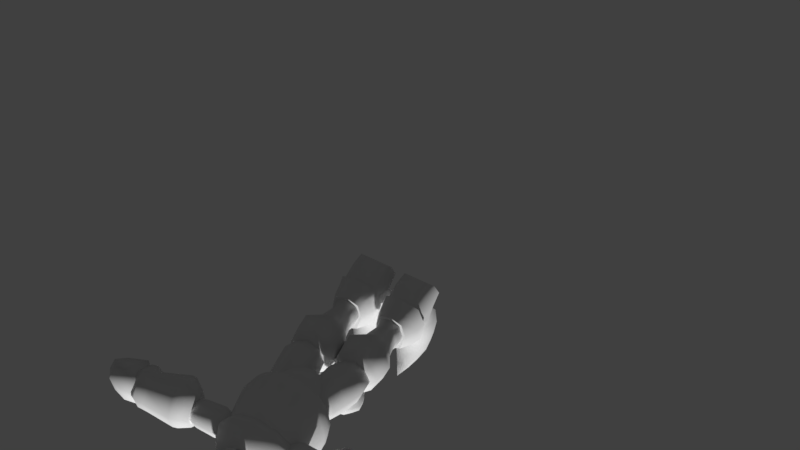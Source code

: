 # Source: doobieWalking.blend  (saved by Blender 2.78.0; exported with 4.5.12 LTS)
import bpy
from mathutils import Matrix  # noqa: F401  (used for matrix-valued properties, if any)

bpy.ops.wm.read_factory_settings(use_empty=True)
scene = bpy.context.scene
scene.name = 'Scene'

# ---- collections
col_collection_1 = bpy.data.collections.new('Collection 1'); scene.collection.children.link(col_collection_1)
col_collection_2 = bpy.data.collections.new('Collection 2'); scene.collection.children.link(col_collection_2)
col_collection_2.hide_render = True
col_collection_2.hide_viewport = True
col_collection_10 = bpy.data.collections.new('Collection 10'); scene.collection.children.link(col_collection_10)
col_collection_10.hide_render = True
col_collection_10.hide_viewport = True

# ---- world
world_world = bpy.data.worlds.new('World'); scene.world = world_world
world_world.color = (0.05088, 0.05088, 0.05088)
world_world.use_sun_shadow = False
world_world.sun_shadow_jitter_overblur = 0.0
world_world.cycles.sampling_method = 'MANUAL'

# ---- cameras
cam_camera = bpy.data.cameras.new('Camera')
cam_camera.clip_end = 100.0
cam_camera.lens = 281.8
cam_camera.sensor_width = 32.0
cam_camera.sensor_height = 18.0
cam_camera.display_size = 2.0
cam_camera.lens_unit = 'FOV'
cam_camera.dof.focus_distance = 0.0
cam_camera.dof.aperture_fstop = 128.0
cam_camera.dof.aperture_blades = 6

# ---- meshes
me_cube_035 = bpy.data.meshes.new('Cube.035')
me_cube_035.from_pydata([(-0.1732, 0.05508, 1.013), (-0.1604, -0.01357, 1.013), (-0.1604, 0.1237, 1.013), (-0.1604, 0.05508, 0.9443), (-0.1494, -0.008772, 0.9491), (-0.1494, 0.1189, 0.9491), (0.0, 0.2283, 1.013), (-0.06865, 0.2155, 1.013), (0.06865, 0.2155, 1.013), (0.0, 0.2155, 0.9443), (-0.06385, 0.2045, 0.9491), (0.06385, 0.2045, 0.9491), (0.1732, 0.05508, 1.013), (0.1604, 0.1237, 1.013), (0.1604, -0.01357, 1.013), (0.1604, 0.05508, 0.9443), (0.1494, 0.1189, 0.9491), (0.1494, -0.008772, 0.9491), (0.0, -0.1181, 1.013), (0.06865, -0.1053, 1.013), (-0.06865, -0.1053, 1.013), (0.0, -0.1053, 0.9443), (0.06385, -0.09436, 0.9491), (-0.06385, -0.09436, 0.9491), (0.0, 0.05508, 0.8397), (0.0, 0.1237, 0.8526), (0.06865, 0.05508, 0.8526), (0.0, -0.01357, 0.8526), (-0.06865, 0.05508, 0.8526), (-0.06385, 0.1189, 0.8635), (0.06385, 0.1189, 0.8635), (0.06385, -0.008772, 0.8635), (-0.06385, -0.008772, 0.8635), (-0.1167, 0.1139, 0.8962), (-0.1246, 0.05508, 0.8883), (-0.1167, -0.003794, 0.8962), (-0.1167, -0.06165, 0.9541), (-0.1246, -0.06957, 1.013), (0.1271, -0.07207, 1.127), (-0.1246, 0.1797, 1.013), (-0.1167, 0.1718, 0.9541), (0.05887, 0.1718, 0.8962), (0.0, 0.1797, 0.8883), (-0.05887, 0.1718, 0.8962), (0.1271, 0.1822, 1.127), (-0.1271, 0.1822, 1.127), (-0.1271, -0.07207, 1.127), (-0.07003, -0.1086, 1.127), (0.1246, 0.1797, 1.013), (0.1167, 0.1718, 0.9541), (0.1167, -0.003794, 0.8962), (0.1246, 0.05508, 0.8883), (0.1167, 0.1139, 0.8962), (0.07003, -0.1086, 1.127), (0.0, -0.1216, 1.127), (0.1636, -0.01495, 1.127), (0.1636, 0.1251, 1.127), (0.1246, -0.06957, 1.013), (0.1167, -0.06165, 0.9541), (-0.05887, -0.06165, 0.8962), (0.0, -0.06957, 0.8883), (0.05887, -0.06165, 0.8962), (0.1767, 0.05508, 1.127), (0.07003, 0.2187, 1.127), (-0.07003, 0.2187, 1.127), (-0.1002, -0.04514, 0.9128), (0.0, 0.2318, 1.127), (-0.1002, 0.1553, 0.9128), (-0.1636, 0.1251, 1.127), (0.1002, -0.04514, 0.9128), (-0.1636, -0.01495, 1.127), (0.1002, 0.1553, 0.9128), (-0.1767, 0.05508, 1.127), (-0.2245, 0.04346, 1.37), (-0.2079, -0.04485, 1.359), (-0.2079, 0.0335, 1.452), (-0.2079, 0.1318, 1.381), (-0.1936, -0.04863, 1.442), (-0.1936, 0.1156, 1.462), (0.0, 0.2663, 1.397), (-0.08896, 0.2498, 1.395), (0.0, 0.2399, 1.477), (0.08896, 0.2498, 1.395), (-0.08274, 0.2257, 1.475), (0.08274, 0.2257, 1.475), (0.2245, 0.04346, 1.37), (0.2079, 0.1318, 1.381), (0.2079, 0.0335, 1.452), (0.2079, -0.04485, 1.359), (0.1936, 0.1156, 1.462), (0.1936, -0.04863, 1.442), (0.0, -0.1794, 1.343), (0.08896, -0.1629, 1.345), (0.0, -0.1728, 1.427), (-0.08896, -0.1629, 1.345), (0.08274, -0.1587, 1.429), (-0.08274, -0.1587, 1.429), (-0.1615, -0.1169, 1.35), (-0.1513, -0.1167, 1.434), (-0.1513, 0.1837, 1.47), (-0.1615, 0.2038, 1.389), (0.1513, 0.1837, 1.47), (0.1615, 0.2038, 1.389), (0.1513, -0.1167, 1.434), (0.1615, -0.1169, 1.35), (-0.259, 0.05508, 1.129), (-0.2399, -0.04758, 1.129), (-0.1864, -0.1313, 1.129), (-0.2235, -0.0404, 1.08), (-0.2399, 0.05508, 1.077), (-0.1745, -0.03295, 1.04), (-0.1745, -0.1195, 1.084), (-0.2399, 0.1577, 1.129), (-0.1864, 0.2415, 1.129), (-0.1864, 0.05508, 1.034), (-0.2235, 0.1506, 1.08), (-0.1745, 0.2296, 1.084), (-0.1745, 0.1431, 1.04), (0.0, 0.3141, 1.129), (-0.1027, 0.2949, 1.129), (-0.09547, 0.2785, 1.08), (0.0, 0.2949, 1.077), (-0.08803, 0.2296, 1.04), (0.1027, 0.2949, 1.129), (0.1864, 0.2415, 1.129), (0.0, 0.2415, 1.034), (0.09547, 0.2785, 1.08), (0.1745, 0.2296, 1.084), (0.08803, 0.2296, 1.04), (0.259, 0.05508, 1.129), (0.2399, 0.1577, 1.129), (0.2235, 0.1506, 1.08), (0.2399, 0.05508, 1.077), (0.1745, 0.1431, 1.04), (0.2399, -0.04758, 1.129), (0.1864, -0.1313, 1.129), (0.1864, 0.05508, 1.034), (0.2235, -0.0404, 1.08), (0.1745, -0.1195, 1.084), (0.1745, -0.03295, 1.04), (0.0, -0.2039, 1.129), (0.1027, -0.1848, 1.129), (0.09547, -0.1684, 1.08), (0.0, -0.1848, 1.077), (0.08803, -0.1195, 1.04), (-0.1027, -0.1848, 1.129), (0.0, -0.1313, 1.034), (-0.09547, -0.1684, 1.08), (-0.08803, -0.1195, 1.04), (0.0, 0.05508, 0.997), (0.0, 0.1577, 1.007), (-0.09547, 0.1506, 1.015), (-0.1027, 0.05508, 1.007), (0.1027, 0.05508, 1.007), (0.09547, 0.1506, 1.015), (0.0, -0.04758, 1.007), (0.09547, -0.0404, 1.015), (-0.09547, -0.0404, 1.015), (-0.1499, 0.2049, 1.053), (-0.1499, -0.09477, 1.053), (0.1499, 0.2049, 1.053), (0.1499, -0.09477, 1.053), (-0.2664, 0.05508, 1.181), (-0.2467, -0.05049, 1.181), (-0.1917, -0.1366, 1.181), (-0.2467, 0.1606, 1.181), (-0.1917, 0.2467, 1.181), (0.0, 0.3214, 1.181), (-0.1056, 0.3017, 1.181), (0.1056, 0.3017, 1.181), (0.1917, 0.2467, 1.181), (0.2664, 0.05508, 1.181), (0.2467, 0.1606, 1.181), (0.2467, -0.05049, 1.181), (0.1917, -0.1366, 1.181), (0.0, -0.2113, 1.181), (0.1056, -0.1916, 1.181), (-0.1056, -0.1916, 1.181), (-0.06873, -0.2013, 1.422), (0.06873, -0.2013, 1.422), (-0.03437, -0.2364, 1.428), (0.03437, -0.1915, 1.307), (-0.03437, -0.1966, 1.475), (0.03437, -0.1966, 1.475), (-0.03437, -0.1915, 1.307), (0.03437, -0.2364, 1.428), (0.03437, -0.2338, 1.345), (-0.03437, -0.2338, 1.345), (0.06873, -0.1988, 1.346), (-0.06873, -0.1988, 1.346), (-0.06014, -0.1933, 1.317), (-0.06014, -0.2276, 1.424), (-0.06014, -0.1977, 1.455), (-0.06873, -0.1637, 1.346), (-0.03437, -0.1564, 1.307), (0.03437, -0.1615, 1.475), (0.06873, -0.1637, 1.346), (0.06014, -0.1933, 1.317), (0.06014, -0.1977, 1.455), (0.06014, -0.2251, 1.345), (0.03437, -0.2196, 1.317), (-0.03437, -0.2241, 1.464), (0.03437, -0.1564, 1.307), (-0.03437, -0.1615, 1.475), (-0.03437, -0.2196, 1.317), (0.03437, -0.2241, 1.464), (0.0, -0.1966, 1.483), (0.0, -0.1915, 1.307), (0.0, -0.2338, 1.344), (-0.06014, -0.2251, 1.345), (-0.06873, -0.1662, 1.422), (0.06873, -0.1662, 1.422), (0.06014, -0.2276, 1.424), (0.0, -0.2364, 1.432), (0.03437, -0.2381, 1.384), (-0.03437, -0.2381, 1.384), (0.06873, -0.203, 1.383), (-0.06873, -0.203, 1.383), (-0.05346, -0.2142, 1.325), (-0.05346, -0.2182, 1.449), (-0.06014, -0.1582, 1.317), (-0.06014, -0.1627, 1.455), (0.05346, -0.2142, 1.325), (0.05346, -0.2182, 1.449), (0.06014, -0.1582, 1.317), (0.06014, -0.1627, 1.455), (0.0, -0.1564, 1.306), (0.0, -0.1615, 1.483), (0.0, -0.2196, 1.316), (0.0, -0.2241, 1.47), (-0.06014, -0.2293, 1.384), (-0.06873, -0.1679, 1.383), (0.06873, -0.1679, 1.383), (0.06014, -0.2293, 1.384), (0.0, -0.2381, 1.384), (0.0, 0.2797, 1.487), (0.0, 0.1888, 1.595), (0.1295, 0.2459, 1.478), (0.08829, 0.1613, 1.593), (0.2181, 0.1536, 1.468), (0.1552, 0.08061, 1.588), (0.2529, 0.02711, 1.437), (0.1789, -0.02128, 1.549), (0.2099, -0.09361, 1.406), (0.1494, -0.1166, 1.51), (0.124, -0.1824, 1.372), (0.08471, -0.1874, 1.461), (0.0, -0.2151, 1.366), (0.0, -0.2132, 1.45), (-0.124, -0.1824, 1.372), (-0.08471, -0.1874, 1.461), (-0.2099, -0.09361, 1.406), (-0.1494, -0.1166, 1.51), (-0.2529, 0.02711, 1.437), (-0.1789, -0.02128, 1.549), (-0.2181, 0.1536, 1.468), (-0.1552, 0.08061, 1.588), (-0.1295, 0.2459, 1.478), (-0.08829, 0.1613, 1.593), (0.0, 0.24, 1.547), (0.2278, 0.002636, 1.485), (0.0, -0.2223, 1.408), (-0.1083, -0.1914, 1.417), (-0.1898, -0.1105, 1.451), (-0.1125, 0.2082, 1.538), (0.0, 0.1373, 1.57), (0.06532, 0.1162, 1.57), (0.1149, 0.05564, 1.569), (0.1324, -0.01975, 1.539), (0.1105, -0.09031, 1.51), (0.06268, -0.1427, 1.474), (0.0, -0.1618, 1.466), (-0.06268, -0.1427, 1.474), (-0.1105, -0.09031, 1.51), (-0.1324, -0.01975, 1.539), (-0.1149, 0.05564, 1.569), (-0.06532, 0.1162, 1.57), (0.0, 0.2692, 1.421), (0.12, 0.2374, 1.415), (0.2022, 0.1534, 1.4), (0.2344, 0.03443, 1.38), (0.1945, -0.07937, 1.36), (0.1149, -0.1654, 1.345), (0.0, -0.1959, 1.34), (-0.1149, -0.1654, 1.345), (-0.1945, -0.07937, 1.36), (-0.2344, 0.03443, 1.38), (-0.2022, 0.1534, 1.4), (-0.12, 0.2374, 1.415), (0.1125, 0.2082, 1.538), (0.1979, 0.1223, 1.52), (0.1898, -0.1105, 1.451), (0.1083, -0.1914, 1.417), (-0.2278, 0.002636, 1.485), (-0.1979, 0.1223, 1.52), (0.0, 0.1959, 1.625), (0.04308, 0.1645, 1.658), (-0.01646, 0.1452, 1.658), (-0.05325, 0.1959, 1.658), (-0.01646, 0.2465, 1.658), (0.04308, 0.2272, 1.658), (0.01646, 0.1452, 1.711), (-0.04308, 0.1645, 1.711), (-0.04308, 0.2272, 1.711), (0.01646, 0.2465, 1.711), (0.05325, 0.1959, 1.711), (0.0, 0.1959, 1.744), (-0.009673, 0.1661, 1.634), (0.02532, 0.1775, 1.634), (0.01565, 0.1477, 1.653), (0.05065, 0.1959, 1.653), (0.02532, 0.2142, 1.634), (-0.0313, 0.1959, 1.634), (-0.04097, 0.1661, 1.653), (-0.009673, 0.2256, 1.634), (-0.04097, 0.2256, 1.653), (0.01565, 0.244, 1.653), (0.05663, 0.1775, 1.685), (0.05663, 0.2142, 1.685), (0.0, 0.1363, 1.685), (0.035, 0.1477, 1.685), (-0.05663, 0.1775, 1.685), (-0.035, 0.1477, 1.685), (-0.035, 0.244, 1.685), (-0.05663, 0.2142, 1.685), (0.035, 0.244, 1.685), (0.0, 0.2554, 1.685), (0.04097, 0.1661, 1.716), (-0.01565, 0.1477, 1.716), (-0.05065, 0.1959, 1.716), (-0.01565, 0.244, 1.716), (0.04097, 0.2256, 1.716), (0.009673, 0.1661, 1.735), (0.0313, 0.1959, 1.735), (-0.02532, 0.1775, 1.735), (-0.02532, 0.2142, 1.735), (0.009673, 0.2256, 1.735), (0.0, 0.09092, 1.567), (0.0, 0.1916, 1.636), (0.06573, 0.08515, 1.593), (0.03287, 0.1887, 1.649), (0.09295, 0.07122, 1.658), (0.04648, 0.1817, 1.682), (0.06573, 0.05729, 1.722), (0.03287, 0.1748, 1.714), (0.0, 0.05152, 1.748), (0.0, 0.1719, 1.727), (-0.06573, 0.05729, 1.722), (-0.03287, 0.1748, 1.714), (-0.09295, 0.07122, 1.658), (-0.04648, 0.1817, 1.682), (-0.06573, 0.08515, 1.593), (-0.03287, 0.1887, 1.649), (0.0, 0.1825, 1.603), (0.05464, 0.1777, 1.625), (0.07728, 0.1661, 1.678), (0.05464, 0.1545, 1.732), (0.0, 0.1497, 1.754), (-0.05464, 0.1545, 1.732), (-0.07728, 0.1661, 1.678), (-0.05464, 0.1777, 1.625), (0.226, -0.1766, 0.01302), (0.2499, -0.1619, 0.0836), (0.2257, -0.1473, 0.1447), (0.1399, -0.1799, 0.005978), (0.05384, -0.1766, 0.01302), (0.02986, -0.1619, 0.0836), (0.05406, -0.1473, 0.1447), (0.01528, -0.08776, 0.07611), (0.0436, -0.08652, 0.1679), (0.1399, -0.1396, 0.1888), (0.07978, -0.08111, 0.6816), (0.05962, -0.08307, 0.838), (0.1079, 0.01869, 0.7155), (0.09625, 0.01862, 0.8039), (0.2, -0.08111, 0.6816), (0.2202, -0.08307, 0.838), (0.1719, 0.01869, 0.7155), (0.1835, 0.01862, 0.8039), (0.05283, -0.09542, 0.735), (0.04433, -0.1003, 0.7868), (0.08607, 0.01841, 0.7749), (0.09141, 0.01923, 0.7452), (0.1937, 0.01841, 0.7749), (0.1884, 0.01923, 0.7452), (0.2355, -0.1003, 0.7868), (0.227, -0.09542, 0.735), (0.1399, 0.01425, 0.701), (0.1399, 0.01541, 0.8149), (0.1399, -0.1179, 0.6583), (0.1399, -0.1174, 0.8544), (0.1399, -0.1458, 0.7367), (0.1399, -0.1504, 0.7937), (0.159, 0.01962, 0.8133), (0.1697, -0.1093, 0.662), (0.1523, 0.02011, 0.7064), (0.1792, -0.1088, 0.8523), (0.1814, -0.1363, 0.736), (0.1855, -0.1409, 0.7934), (0.1275, 0.02011, 0.7064), (0.1006, -0.1088, 0.8523), (0.09837, -0.1363, 0.736), (0.09426, -0.1409, 0.7934), (0.1208, 0.01962, 0.8133), (0.1101, -0.1093, 0.662), (0.07519, -0.04633, 0.6811), (0.0567, -0.04726, 0.8389), (0.2046, -0.04633, 0.6811), (0.2231, -0.04726, 0.8389), (0.2343, -0.05883, 0.7344), (0.242, -0.06281, 0.7847), (0.04551, -0.05883, 0.7344), (0.03779, -0.06281, 0.7847), (0.1399, -0.07699, 0.8581), (0.1399, -0.07748, 0.6543), (0.1768, -0.06863, 0.856), (0.1691, -0.069, 0.658), (0.1107, -0.069, 0.658), (0.103, -0.06863, 0.856), (0.2268, 0.05767, 0.05056), (0.2483, 0.1303, -0.004963), (0.1399, 0.1296, -0.004009), (0.1982, 0.2169, 0.04512), (0.1399, -0.3352, 0.178), (0.1716, -0.3303, 0.1825), (0.1759, -0.3196, 0.1924), (0.1713, -0.3089, 0.2023), (0.1399, -0.09664, -0.006786), (0.2362, -0.09753, -0.002062), (0.2645, -0.08776, 0.07611), (0.2362, -0.08652, 0.1679), (0.2362, 0.008214, 0.01192), (0.2645, -0.01251, 0.08215), (0.2362, -0.02877, 0.1735), (0.2565, 0.03122, 0.1174), (0.2357, 0.1946, 0.02086), (0.2483, 0.06472, 0.2034), (0.1982, 0.1529, 0.2457), (0.1399, 0.1566, 0.2497), (0.2357, 0.1324, 0.2258), (0.1982, 0.2092, 0.1285), (0.2642, 0.1108, 0.07841), (0.2357, 0.1869, 0.1039), (0.1399, 0.05712, 0.03865), (0.1399, -0.08902, 0.2087), (0.1399, -0.3572, 0.2495), (0.1957, -0.05221, 0.2101), (0.1399, -0.05633, 0.2378), (0.2143, -0.01089, 0.2177), (0.2416, 0.01342, 0.1864), (0.2198, 0.03031, 0.2337), (0.05296, 0.05767, 0.05056), (0.03153, 0.1303, -0.004963), (0.08157, 0.2169, 0.04512), (0.1399, 0.2206, 0.04911), (0.1082, -0.3303, 0.1825), (0.1085, -0.3089, 0.2023), (0.04363, -0.09753, -0.002062), (0.1399, 0.009503, 0.003984), (0.04363, 0.008214, 0.01192), (0.01528, -0.01251, 0.08215), (0.04363, -0.02877, 0.1735), (0.02329, 0.03122, 0.1174), (0.03818, 0.01342, 0.1864), (0.04406, 0.1946, 0.02086), (0.03153, 0.06472, 0.2034), (0.08156, 0.1529, 0.2457), (0.04406, 0.1324, 0.2258), (0.08157, 0.2092, 0.1285), (0.01555, 0.1108, 0.07841), (0.04406, 0.1869, 0.1039), (0.1399, 0.1946, 0.02086), (0.1399, 0.2129, 0.1325), (0.08409, -0.05221, 0.2101), (0.06548, -0.01089, 0.2177), (0.06004, 0.03031, 0.2337), (0.1479, 0.136, 0.6762), (0.1225, 0.196, 0.9181), (0.2149, 0.1092, 0.6762), (0.2047, 0.1578, 0.9181), (0.2419, 0.04439, 0.6762), (0.243, 0.0654, 0.9181), (0.2151, -0.02058, 0.6762), (0.2048, -0.02706, 0.9181), (0.1479, -0.04754, 0.6762), (0.1225, -0.06538, 0.9181), (0.07627, -0.02058, 0.6762), (0.04744, -0.02706, 0.9181), (0.04815, 0.04439, 0.6762), (0.0092, 0.0654, 0.9181), (0.07645, 0.1092, 0.6762), (0.04752, 0.1578, 0.9181), (0.1467, 0.1881, 0.7972), (0.2293, 0.1507, 0.7972), (0.2666, 0.06061, 0.7972), (0.2292, -0.02955, 0.7972), (0.1467, -0.0669, 0.7972), (0.04974, -0.02955, 0.7972), (0.01241, 0.06061, 0.7972), (0.04976, 0.1507, 0.7972), (0.1399, 0.1192, 0.6953), (0.2068, 0.0916, 0.7105), (0.2348, 0.02458, 0.7149), (0.2072, -0.04293, 0.7164), (0.1399, -0.07104, 0.7164), (0.07255, -0.04293, 0.7164), (0.045, 0.02458, 0.7149), (0.07303, 0.0916, 0.7105), (0.1399, 0.1752, 0.2386), (0.2126, 0.1458, 0.2404), (0.2276, 0.06722, 0.2469), (0.2126, -0.01669, 0.2465), (0.1399, -0.04392, 0.2505), (0.06716, -0.01669, 0.2465), (0.05218, 0.06722, 0.2469), (0.06716, 0.1458, 0.2404), (0.09016, 0.1061, 0.3677), (0.06916, 0.05159, 0.3759), (0.0899, -0.01242, 0.3846), (0.1399, -0.03442, 0.3838), (0.1899, -0.01242, 0.3846), (0.2106, 0.05159, 0.3759), (0.1896, 0.1061, 0.3677), (0.1399, 0.1264, 0.3638), (0.04661, 0.04467, 0.4732), (0.1399, -0.04944, 0.4756), (0.2332, 0.04467, 0.4732), (0.1399, 0.1431, 0.4542), (0.07427, 0.116, 0.4589), (0.07359, -0.02173, 0.4756), (0.2062, -0.02173, 0.4756), (0.2055, 0.116, 0.4589), (-0.01256, 0.06928, 0.5659), (0.1399, -0.08318, 0.5659), (0.2924, 0.06928, 0.5659), (0.1399, 0.2161, 0.5447), (0.03209, 0.1753, 0.56), (0.03209, -0.03852, 0.5659), (0.2477, -0.03852, 0.5659), (0.2477, 0.1753, 0.56), (0.002407, 0.05052, 0.6688), (0.1399, -0.08697, 0.6688), (0.2774, 0.05052, 0.6688), (0.1399, 0.1875, 0.6476), (0.04268, 0.1477, 0.6858), (0.04268, -0.0467, 0.6688), (0.2371, -0.0467, 0.6688), (0.2371, 0.1477, 0.6858), (0.1399, 0.1604, 0.3229), (0.2093, 0.1338, 0.3178), (0.2315, 0.05977, 0.3178), (0.2152, -0.02315, 0.3393), (0.1399, -0.05437, 0.3393), (0.0646, -0.02315, 0.3393), (0.04826, 0.05977, 0.3178), (0.0705, 0.1338, 0.3178), (0.1399, 0.2053, 0.2109), (0.2438, 0.1681, 0.1967), (0.2721, 0.0599, 0.1821), (0.2496, -0.05914, 0.1942), (0.1399, -0.1062, 0.2084), (0.03016, -0.05914, 0.1942), (0.007658, 0.0599, 0.1821), (0.03604, 0.1681, 0.1967), (0.1399, 0.1117, 0.3254), (0.1775, 0.09727, 0.3227), (0.1896, 0.05714, 0.3228), (0.1804, 0.01248, 0.3345), (0.1399, -0.004353, 0.3345), (0.09937, 0.01248, 0.3345), (0.09023, 0.05714, 0.3228), (0.1023, 0.09727, 0.3227), (0.1399, 0.1138, 0.1777), (0.1918, 0.09848, 0.1803), (0.206, 0.05141, 0.1602), (0.1948, -0.008839, 0.1649), (0.1399, -0.03363, 0.1696), (0.08501, -0.008839, 0.1649), (0.07375, 0.05141, 0.1602), (0.08795, 0.09848, 0.1803), (0.01595, 0.05997, 0.2429), (0.03866, -0.04803, 0.2547), (0.1399, -0.08796, 0.2643), (0.2411, -0.04803, 0.2547), (0.2638, 0.05997, 0.2429), (0.2287, 0.1531, 0.2545), (0.0511, 0.1531, 0.2545), (0.1399, 0.1872, 0.2682), (0.1399, -0.3011, 0.107), (0.214, -0.2441, 0.05664), (0.1912, -0.2967, 0.1188), (0.2337, -0.2265, 0.1039), (0.2024, -0.2856, 0.1471), (0.2153, -0.2118, 0.1475), (0.1909, -0.2732, 0.174), (0.1399, -0.2654, 0.1862), (0.1399, -0.305, 0.206), (0.1039, -0.3196, 0.1924), (0.1399, -0.249, 0.04434), (0.06578, -0.2441, 0.05664), (0.08862, -0.2967, 0.1188), (0.04613, -0.2265, 0.1039), (0.07737, -0.2856, 0.1471), (0.06454, -0.2118, 0.1475), (0.08889, -0.2732, 0.174), (0.1399, -0.205, 0.1741), (0.1184, 0.1746, 1.001), (0.1861, 0.1426, 1.001), (0.2182, 0.06539, 1.001), (0.1862, -0.01194, 1.001), (0.1184, -0.04399, 1.001), (0.06257, -0.01194, 1.001), (0.03059, 0.06539, 1.001), (0.06264, 0.1426, 1.001), (0.1663, 0.1426, 1.048), (0.1889, 0.06539, 1.071), (0.1663, -0.01194, 1.048), (0.07893, -0.01194, 1.04), (0.05632, 0.06539, 1.063), (0.07898, 0.1426, 1.04), (0.1184, -0.01194, 1.062), (0.1184, 0.06539, 1.094), (0.1184, 0.1426, 1.062), (-0.226, -0.1766, 0.01302), (-0.2499, -0.1619, 0.0836), (-0.2257, -0.1473, 0.1447), (-0.1399, -0.1799, 0.005978), (-0.05384, -0.1766, 0.01302), (-0.02986, -0.1619, 0.0836), (-0.05406, -0.1473, 0.1447), (-0.01528, -0.08776, 0.07611), (-0.0436, -0.08652, 0.1679), (-0.1399, -0.1396, 0.1888), (-0.07978, -0.08111, 0.6816), (-0.05962, -0.08307, 0.838), (-0.1079, 0.01869, 0.7155), (-0.09625, 0.01862, 0.8039), (-0.2, -0.08111, 0.6816), (-0.2202, -0.08307, 0.838), (-0.1719, 0.01869, 0.7155), (-0.1835, 0.01862, 0.8039), (-0.05283, -0.09542, 0.735), (-0.04433, -0.1003, 0.7868), (-0.08607, 0.01841, 0.7749), (-0.09141, 0.01923, 0.7452), (-0.1937, 0.01841, 0.7749), (-0.1884, 0.01923, 0.7452), (-0.2355, -0.1003, 0.7868), (-0.227, -0.09542, 0.735), (-0.1399, 0.01425, 0.701), (-0.1399, 0.01541, 0.8149), (-0.1399, -0.1179, 0.6583), (-0.1399, -0.1174, 0.8544), (-0.1399, -0.1458, 0.7367), (-0.1399, -0.1504, 0.7937), (-0.159, 0.01962, 0.8133), (-0.1697, -0.1093, 0.662), (-0.1523, 0.02011, 0.7064), (-0.1792, -0.1088, 0.8523), (-0.1814, -0.1363, 0.736), (-0.1855, -0.1409, 0.7934), (-0.1275, 0.02011, 0.7064), (-0.1006, -0.1088, 0.8523), (-0.09837, -0.1363, 0.736), (-0.09426, -0.1409, 0.7934), (-0.1208, 0.01962, 0.8133), (-0.1101, -0.1093, 0.662), (-0.07519, -0.04633, 0.6811), (-0.0567, -0.04726, 0.8389), (-0.2046, -0.04633, 0.6811), (-0.2231, -0.04726, 0.8389), (-0.2343, -0.05883, 0.7344), (-0.242, -0.06281, 0.7847), (-0.04551, -0.05883, 0.7344), (-0.03779, -0.06281, 0.7847), (-0.1399, -0.07699, 0.8581), (-0.1399, -0.07748, 0.6543), (-0.1768, -0.06863, 0.856), (-0.1691, -0.069, 0.658), (-0.1107, -0.069, 0.658), (-0.103, -0.06863, 0.856), (-0.2268, 0.05767, 0.05056), (-0.2483, 0.1303, -0.004963), (-0.1399, 0.1296, -0.004009), (-0.1982, 0.2169, 0.04512), (-0.1399, -0.3352, 0.178), (-0.1716, -0.3303, 0.1825), (-0.1759, -0.3196, 0.1924), (-0.1713, -0.3089, 0.2023), (-0.1399, -0.09664, -0.006786), (-0.2362, -0.09753, -0.002062), (-0.2645, -0.08776, 0.07611), (-0.2362, -0.08652, 0.1679), (-0.2362, 0.008214, 0.01192), (-0.2645, -0.01251, 0.08215), (-0.2362, -0.02877, 0.1735), (-0.2565, 0.03122, 0.1174), (-0.2357, 0.1946, 0.02086), (-0.2483, 0.06472, 0.2034), (-0.1982, 0.1529, 0.2457), (-0.1399, 0.1566, 0.2497), (-0.2357, 0.1324, 0.2258), (-0.1982, 0.2092, 0.1285), (-0.2642, 0.1108, 0.07841), (-0.2357, 0.1869, 0.1039), (-0.1399, 0.05712, 0.03865), (-0.1399, -0.08902, 0.2087), (-0.1399, -0.3572, 0.2495), (-0.1957, -0.05221, 0.2101), (-0.1399, -0.05633, 0.2378), (-0.2143, -0.01089, 0.2177), (-0.2416, 0.01342, 0.1864), (-0.2198, 0.03031, 0.2337), (-0.05296, 0.05767, 0.05056), (-0.03153, 0.1303, -0.004963), (-0.08157, 0.2169, 0.04512), (-0.1399, 0.2206, 0.04911), (-0.1082, -0.3303, 0.1825), (-0.1085, -0.3089, 0.2023), (-0.04363, -0.09753, -0.002062), (-0.1399, 0.009503, 0.003984), (-0.04363, 0.008214, 0.01192), (-0.01528, -0.01251, 0.08215), (-0.04363, -0.02877, 0.1735), (-0.02329, 0.03122, 0.1174), (-0.03818, 0.01342, 0.1864), (-0.04406, 0.1946, 0.02086), (-0.03153, 0.06472, 0.2034), (-0.08156, 0.1529, 0.2457), (-0.04406, 0.1324, 0.2258), (-0.08157, 0.2092, 0.1285), (-0.01555, 0.1108, 0.07841), (-0.04406, 0.1869, 0.1039), (-0.1399, 0.1946, 0.02086), (-0.1399, 0.2129, 0.1325), (-0.08409, -0.05221, 0.2101), (-0.06548, -0.01089, 0.2177), (-0.06004, 0.03031, 0.2337), (-0.1479, 0.136, 0.6762), (-0.1225, 0.196, 0.9181), (-0.2149, 0.1092, 0.6762), (-0.2047, 0.1578, 0.9181), (-0.2419, 0.04439, 0.6762), (-0.243, 0.0654, 0.9181), (-0.2151, -0.02058, 0.6762), (-0.2048, -0.02706, 0.9181), (-0.1479, -0.04754, 0.6762), (-0.1225, -0.06538, 0.9181), (-0.07627, -0.02058, 0.6762), (-0.04744, -0.02706, 0.9181), (-0.04815, 0.04439, 0.6762), (-0.0092, 0.0654, 0.9181), (-0.07645, 0.1092, 0.6762), (-0.04752, 0.1578, 0.9181), (-0.1467, 0.1881, 0.7972), (-0.2293, 0.1507, 0.7972), (-0.2666, 0.06061, 0.7972), (-0.2292, -0.02955, 0.7972), (-0.1467, -0.0669, 0.7972), (-0.04974, -0.02955, 0.7972), (-0.01241, 0.06061, 0.7972), (-0.04976, 0.1507, 0.7972), (-0.1399, 0.1192, 0.6953), (-0.2068, 0.0916, 0.7105), (-0.2348, 0.02458, 0.7149), (-0.2072, -0.04293, 0.7164), (-0.1399, -0.07104, 0.7164), (-0.07255, -0.04293, 0.7164), (-0.045, 0.02458, 0.7149), (-0.07303, 0.0916, 0.7105), (-0.1399, 0.1752, 0.2386), (-0.2126, 0.1458, 0.2404), (-0.2276, 0.06722, 0.2469), (-0.2126, -0.01669, 0.2465), (-0.1399, -0.04392, 0.2505), (-0.06716, -0.01669, 0.2465), (-0.05218, 0.06722, 0.2469), (-0.06716, 0.1458, 0.2404), (-0.09016, 0.1061, 0.3677), (-0.06916, 0.05159, 0.3759), (-0.0899, -0.01242, 0.3846), (-0.1399, -0.03442, 0.3838), (-0.1899, -0.01242, 0.3846), (-0.2106, 0.05159, 0.3759), (-0.1896, 0.1061, 0.3677), (-0.1399, 0.1264, 0.3638), (-0.04661, 0.04467, 0.4732), (-0.1399, -0.04944, 0.4756), (-0.2332, 0.04467, 0.4732), (-0.1399, 0.1431, 0.4542), (-0.07427, 0.116, 0.4589), (-0.07359, -0.02173, 0.4756), (-0.2062, -0.02173, 0.4756), (-0.2055, 0.116, 0.4589), (0.01256, 0.06928, 0.5659), (-0.1399, -0.08318, 0.5659), (-0.2924, 0.06928, 0.5659), (-0.1399, 0.2161, 0.5447), (-0.03209, 0.1753, 0.56), (-0.03209, -0.03852, 0.5659), (-0.2477, -0.03852, 0.5659), (-0.2477, 0.1753, 0.56), (-0.002407, 0.05052, 0.6688), (-0.1399, -0.08697, 0.6688), (-0.2774, 0.05052, 0.6688), (-0.1399, 0.1875, 0.6476), (-0.04268, 0.1477, 0.6858), (-0.04268, -0.0467, 0.6688), (-0.2371, -0.0467, 0.6688), (-0.2371, 0.1477, 0.6858), (-0.1399, 0.1604, 0.3229), (-0.2093, 0.1338, 0.3178), (-0.2315, 0.05977, 0.3178), (-0.2152, -0.02315, 0.3393), (-0.1399, -0.05437, 0.3393), (-0.0646, -0.02315, 0.3393), (-0.04826, 0.05977, 0.3178), (-0.0705, 0.1338, 0.3178), (-0.1399, 0.2053, 0.2109), (-0.2438, 0.1681, 0.1967), (-0.2721, 0.0599, 0.1821), (-0.2496, -0.05914, 0.1942), (-0.1399, -0.1062, 0.2084), (-0.03016, -0.05914, 0.1942), (-0.007658, 0.0599, 0.1821), (-0.03604, 0.1681, 0.1967), (-0.1399, 0.1117, 0.3254), (-0.1775, 0.09727, 0.3227), (-0.1896, 0.05714, 0.3228), (-0.1804, 0.01248, 0.3345), (-0.1399, -0.004353, 0.3345), (-0.09937, 0.01248, 0.3345), (-0.09023, 0.05714, 0.3228), (-0.1023, 0.09727, 0.3227), (-0.1399, 0.1138, 0.1777), (-0.1918, 0.09848, 0.1803), (-0.206, 0.05141, 0.1602), (-0.1948, -0.008839, 0.1649), (-0.1399, -0.03363, 0.1696), (-0.08501, -0.008839, 0.1649), (-0.07375, 0.05141, 0.1602), (-0.08795, 0.09848, 0.1803), (-0.01595, 0.05997, 0.2429), (-0.03866, -0.04803, 0.2547), (-0.1399, -0.08796, 0.2643), (-0.2411, -0.04803, 0.2547), (-0.2638, 0.05997, 0.2429), (-0.2287, 0.1531, 0.2545), (-0.0511, 0.1531, 0.2545), (-0.1399, 0.1872, 0.2682), (-0.1399, -0.3011, 0.107), (-0.214, -0.2441, 0.05664), (-0.1912, -0.2967, 0.1188), (-0.2337, -0.2265, 0.1039), (-0.2024, -0.2856, 0.1471), (-0.2153, -0.2118, 0.1475), (-0.1909, -0.2732, 0.174), (-0.1399, -0.2654, 0.1862), (-0.1399, -0.305, 0.206), (-0.1039, -0.3196, 0.1924), (-0.1399, -0.249, 0.04434), (-0.06578, -0.2441, 0.05664), (-0.08862, -0.2967, 0.1188), (-0.04613, -0.2265, 0.1039), (-0.07737, -0.2856, 0.1471), (-0.06454, -0.2118, 0.1475), (-0.08889, -0.2732, 0.174), (-0.1399, -0.205, 0.1741), (-0.1184, 0.1746, 1.001), (-0.1861, 0.1426, 1.001), (-0.2182, 0.06539, 1.001), (-0.1862, -0.01194, 1.001), (-0.1184, -0.04399, 1.001), (-0.06257, -0.01194, 1.001), (-0.03059, 0.06539, 1.001), (-0.06264, 0.1426, 1.001), (-0.1663, 0.1426, 1.048), (-0.1889, 0.06539, 1.071), (-0.1663, -0.01194, 1.048), (-0.07893, -0.01194, 1.04), (-0.05632, 0.06539, 1.063), (-0.07898, 0.1426, 1.04), (-0.1184, -0.01194, 1.062), (-0.1184, 0.06539, 1.094), (-0.1184, 0.1426, 1.062), (0.4662, 0.1434, 1.406), (0.1751, 0.1494, 1.406), (0.4662, 0.127, 1.446), (0.1751, 0.1312, 1.45), (0.4662, 0.08733, 1.462), (0.1751, 0.08733, 1.468), (0.4662, 0.04767, 1.446), (0.1751, 0.04347, 1.45), (0.4662, 0.03125, 1.406), (0.1751, 0.0253, 1.406), (0.4662, 0.04767, 1.367), (0.1751, 0.04347, 1.362), (0.4662, 0.08733, 1.35), (0.1751, 0.08733, 1.344), (0.4662, 0.127, 1.367), (0.1751, 0.1312, 1.362), (0.3623, 0.1699, 1.406), (0.3623, 0.1457, 1.465), (0.3623, 0.08733, 1.489), (0.3623, 0.02895, 1.465), (0.3623, 0.004764, 1.406), (0.3623, 0.02895, 1.348), (0.3623, 0.08733, 1.324), (0.3623, 0.1457, 1.348), (0.2475, 0.1775, 1.406), (0.2475, 0.1511, 1.47), (0.2475, 0.08733, 1.497), (0.2475, 0.02354, 1.47), (0.2475, -0.002883, 1.406), (0.2475, 0.02354, 1.343), (0.2475, 0.08733, 1.316), (0.2475, 0.1511, 1.343), (-0.4662, 0.1434, 1.406), (-0.1751, 0.1494, 1.406), (-0.4662, 0.127, 1.446), (-0.1751, 0.1312, 1.45), (-0.4662, 0.08733, 1.462), (-0.1751, 0.08733, 1.468), (-0.4662, 0.04767, 1.446), (-0.1751, 0.04347, 1.45), (-0.4662, 0.03125, 1.406), (-0.1751, 0.0253, 1.406), (-0.4662, 0.04767, 1.367), (-0.1751, 0.04347, 1.362), (-0.4662, 0.08733, 1.35), (-0.1751, 0.08733, 1.344), (-0.4662, 0.127, 1.367), (-0.1751, 0.1312, 1.362), (-0.3623, 0.1699, 1.406), (-0.3623, 0.1457, 1.465), (-0.3623, 0.08733, 1.489), (-0.3623, 0.02895, 1.465), (-0.3623, 0.004764, 1.406), (-0.3623, 0.02895, 1.348), (-0.3623, 0.08733, 1.324), (-0.3623, 0.1457, 1.348), (-0.2475, 0.1775, 1.406), (-0.2475, 0.1511, 1.47), (-0.2475, 0.08733, 1.497), (-0.2475, 0.02354, 1.47), (-0.2475, -0.002883, 1.406), (-0.2475, 0.02354, 1.343), (-0.2475, 0.08733, 1.316), (-0.2475, 0.1511, 1.343), (0.9494, 0.01607, 1.374), (0.7771, -0.01947, 1.303), (0.9494, 0.1586, 1.374), (0.7771, 0.1802, 1.302), (0.9145, -0.01132, 1.431), (0.6953, 0.01831, 1.379), (0.9145, 0.186, 1.431), (0.6953, 0.1452, 1.379), (0.8927, -0.0003317, 1.332), (0.8927, 0.1627, 1.332), (0.737, 0.1664, 1.469), (0.737, 0.008214, 1.469), (0.9735, 0.08733, 1.386), (0.7771, 0.08733, 1.29), (0.9319, 0.08733, 1.455), (0.6931, 0.08733, 1.377), (0.742, 0.08733, 1.488), (0.9028, 0.08733, 1.319), (0.8396, -0.02581, 1.454), (0.8396, 0.2005, 1.454), (0.8508, 0.08733, 1.486), (0.7211, 0.2137, 1.398), (0.7381, 0.1831, 1.475), (0.7397, 0.08733, 1.512), (0.7381, -0.008423, 1.475), (0.7192, -0.04123, 1.398), (0.7126, -0.003493, 1.307), (0.7126, 0.08733, 1.29), (0.7125, 0.1782, 1.307), (0.4041, 0.1972, 1.405), (0.4008, 0.165, 1.463), (0.3995, 0.08733, 1.495), (0.4008, 0.009643, 1.463), (0.4041, -0.02253, 1.405), (0.4073, 0.009643, 1.327), (0.4087, 0.08733, 1.314), (0.4073, 0.165, 1.327), (0.7645, 0.1985, 1.397), (0.7637, 0.1697, 1.461), (0.7664, 0.08733, 1.495), (0.7637, 0.004905, 1.461), (0.7643, -0.02418, 1.397), (0.7509, 0.003333, 1.314), (0.7509, 0.08733, 1.297), (0.7506, 0.1718, 1.313), (0.5047, 0.2446, 1.395), (0.477, 0.2413, 1.391), (0.4759, 0.1962, 1.481), (0.5047, 0.1986, 1.487), (0.4755, 0.08733, 1.526), (0.5047, 0.08733, 1.533), (0.4759, -0.02155, 1.481), (0.5047, -0.02391, 1.487), (0.477, -0.06665, 1.391), (0.5047, -0.06998, 1.395), (0.478, -0.02155, 1.283), (0.5047, -0.02391, 1.284), (0.4784, 0.08733, 1.263), (0.5047, 0.08733, 1.263), (0.478, 0.1962, 1.283), (0.5047, 0.1986, 1.284), (0.6699, 0.2072, 1.417), (0.671, 0.1748, 1.485), (0.6648, 0.1746, 1.33), (0.675, 0.08733, 1.518), (0.671, -0.0001374, 1.485), (0.6675, -0.03427, 1.417), (0.6636, -0.0005763, 1.33), (0.6658, 0.08733, 1.313), (-0.9494, 0.01607, 1.374), (-0.7771, -0.01947, 1.303), (-0.9494, 0.1586, 1.374), (-0.7771, 0.1802, 1.302), (-0.9145, -0.01132, 1.431), (-0.6953, 0.01831, 1.379), (-0.9145, 0.186, 1.431), (-0.6953, 0.1452, 1.379), (-0.8927, -0.0003317, 1.332), (-0.8927, 0.1627, 1.332), (-0.737, 0.1664, 1.469), (-0.737, 0.008214, 1.469), (-0.9735, 0.08733, 1.386), (-0.7771, 0.08733, 1.29), (-0.9319, 0.08733, 1.455), (-0.6931, 0.08733, 1.377), (-0.742, 0.08733, 1.488), (-0.9028, 0.08733, 1.319), (-0.8396, -0.02581, 1.454), (-0.8396, 0.2005, 1.454), (-0.8508, 0.08733, 1.486), (-0.7211, 0.2137, 1.398), (-0.7381, 0.1831, 1.475), (-0.7397, 0.08733, 1.512), (-0.7381, -0.008423, 1.475), (-0.7192, -0.04123, 1.398), (-0.7126, -0.003493, 1.307), (-0.7126, 0.08733, 1.29), (-0.7125, 0.1782, 1.307), (-0.4041, 0.1972, 1.405), (-0.4008, 0.165, 1.463), (-0.3995, 0.08733, 1.495), (-0.4008, 0.009643, 1.463), (-0.4041, -0.02253, 1.405), (-0.4073, 0.009643, 1.327), (-0.4087, 0.08733, 1.314), (-0.4073, 0.165, 1.327), (-0.7645, 0.1985, 1.397), (-0.7637, 0.1697, 1.461), (-0.7664, 0.08733, 1.495), (-0.7637, 0.004905, 1.461), (-0.7643, -0.02418, 1.397), (-0.7509, 0.003333, 1.314), (-0.7509, 0.08733, 1.297), (-0.7506, 0.1718, 1.313), (-0.5047, 0.2446, 1.395), (-0.477, 0.2413, 1.391), (-0.4759, 0.1962, 1.481), (-0.5047, 0.1986, 1.487), (-0.4755, 0.08733, 1.526), (-0.5047, 0.08733, 1.533), (-0.4759, -0.02155, 1.481), (-0.5047, -0.02391, 1.487), (-0.477, -0.06665, 1.391), (-0.5047, -0.06998, 1.395), (-0.478, -0.02155, 1.283), (-0.5047, -0.02391, 1.284), (-0.4784, 0.08733, 1.263), (-0.5047, 0.08733, 1.263), (-0.478, 0.1962, 1.283), (-0.5047, 0.1986, 1.284), (-0.6699, 0.2072, 1.417), (-0.671, 0.1748, 1.485), (-0.6648, 0.1746, 1.33), (-0.675, 0.08733, 1.518), (-0.671, -0.0001374, 1.485), (-0.6675, -0.03427, 1.417), (-0.6636, -0.0005763, 1.33), (-0.6658, 0.08733, 1.313), (-0.13, 0.02978, 1.648), (0.05746, 0.1182, 1.665), (0.1092, -0.116, 1.63), (-0.03669, -0.2147, 1.625), (0.05367, -0.1311, 1.441), (-0.04181, -0.1134, 1.73), (0.04181, -0.1134, 1.73), (0.04965, 0.02588, 1.739), (-0.04965, 0.02588, 1.739), (-0.05367, -0.1311, 1.441), (-0.06423, 0.02666, 1.451), (0.06423, 0.02666, 1.451), (-0.0415, -0.222, 1.499), (0.0415, -0.222, 1.499), (0.03669, -0.2147, 1.625), (0.1211, -0.1239, 1.505), (0.1446, 0.03013, 1.525), (0.13, 0.02978, 1.648), (0.065, 0.1293, 1.539), (-0.065, 0.1293, 1.539), (-0.05746, 0.1182, 1.665), (-0.1446, 0.03013, 1.525), (-0.1211, -0.1239, 1.505), (-0.1092, -0.116, 1.63), (-0.09736, -0.1251, 1.465), (-0.07317, -0.1793, 1.623), (-0.09455, 0.02398, 1.705), (-0.1174, 0.09411, 1.538), (-0.06152, 0.0927, 1.485), (0.04845, 0.07871, 1.715), (0.1174, 0.09411, 1.538), (0.1164, 0.02462, 1.479), (0.07957, -0.1108, 1.694), (0.08215, -0.1862, 1.502), (0.04245, -0.1923, 1.463), (-0.03347, -0.1787, 1.693), (-0.1164, 0.02462, 1.479), (-0.08215, -0.1862, 1.502), (-0.07957, -0.1108, 1.694), (-0.1043, 0.08611, 1.656), (0.06152, 0.0927, 1.485), (-0.04845, 0.07871, 1.715), (0.1043, 0.08611, 1.656), (0.09736, -0.1251, 1.465), (0.09455, 0.02398, 1.705), (0.07317, -0.1793, 1.623), (-0.04245, -0.1923, 1.463), (0.03347, -0.1787, 1.693), (0.0, -0.1167, 1.74), (0.0, 0.02874, 1.751), (0.05083, -0.0387, 1.743), (-0.05083, -0.0387, 1.743), (0.0, -0.1352, 1.434), (0.0, 0.02956, 1.442), (-0.06449, -0.05317, 1.437), (0.06449, -0.05317, 1.437), (-0.0424, -0.2272, 1.552), (0.0424, -0.2272, 1.552), (0.0, -0.2333, 1.497), (0.0, -0.2254, 1.628), (0.125, -0.1225, 1.56), (0.149, 0.03469, 1.584), (0.146, -0.04757, 1.511), (0.1323, -0.04087, 1.641), (0.0664, 0.1374, 1.602), (-0.0664, 0.1374, 1.602), (0.0, 0.1396, 1.537), (0.0, 0.1282, 1.67), (-0.149, 0.03469, 1.584), (-0.125, -0.1225, 1.56), (-0.146, -0.04757, 1.511), (-0.1323, -0.04087, 1.641), (-0.07462, -0.1708, 1.475), (-0.0619, -0.159, 1.673), (-0.1008, 0.0733, 1.499), (-0.08358, 0.06459, 1.694), (0.07462, -0.1708, 1.475), (0.0619, -0.159, 1.673), (0.1008, 0.0733, 1.499), (0.08358, 0.06459, 1.694), (-0.1171, -0.05114, 1.466), (-0.08424, -0.1881, 1.554), (-0.09663, -0.03914, 1.704), (-0.1202, 0.0995, 1.596), (0.0, 0.09924, 1.479), (0.0, 0.0848, 1.724), (0.1202, 0.0995, 1.596), (0.1171, -0.05114, 1.466), (0.09663, -0.03914, 1.704), (0.08424, -0.1881, 1.554), (0.0, -0.2, 1.459), (0.0, -0.1854, 1.7), (0.0, -0.0388, 1.756), (0.0, -0.0538, 1.427), (0.0, -0.2401, 1.552), (0.1511, -0.04373, 1.57), (0.0, 0.1496, 1.604), (-0.1511, -0.04373, 1.57)], [], [(0, 3, 4, 1), (1, 4, 36, 37), (3, 34, 35, 4), (4, 35, 65, 36), (0, 2, 5, 3), (3, 5, 33, 34), (2, 39, 40, 5), (5, 40, 67, 33), (6, 9, 10, 7), (7, 10, 40, 39), (9, 42, 43, 10), (10, 43, 67, 40), (6, 8, 11, 9), (9, 11, 41, 42), (8, 48, 49, 11), (11, 49, 71, 41), (12, 15, 16, 13), (13, 16, 49, 48), (15, 51, 52, 16), (16, 52, 71, 49), (12, 14, 17, 15), (15, 17, 50, 51), (14, 57, 58, 17), (17, 58, 69, 50), (18, 21, 22, 19), (19, 22, 58, 57), (21, 60, 61, 22), (22, 61, 69, 58), (18, 20, 23, 21), (21, 23, 59, 60), (20, 37, 36, 23), (23, 36, 65, 59), (24, 28, 29, 25), (25, 29, 43, 42), (28, 34, 33, 29), (29, 33, 67, 43), (24, 25, 30, 26), (26, 30, 52, 51), (25, 42, 41, 30), (30, 41, 71, 52), (24, 26, 31, 27), (27, 31, 61, 60), (26, 51, 50, 31), (31, 50, 69, 61), (24, 27, 32, 28), (28, 32, 35, 34), (27, 60, 59, 32), (32, 59, 65, 35), (20, 18, 54, 47), (14, 12, 62, 55), (39, 2, 68, 45), (13, 48, 44, 56), (7, 39, 45, 64), (0, 1, 70, 72), (1, 37, 46, 70), (2, 0, 72, 68), (57, 14, 55, 38), (19, 57, 38, 53), (48, 8, 63, 44), (12, 13, 56, 62), (6, 7, 64, 66), (18, 19, 53, 54), (8, 6, 66, 63), (37, 20, 47, 46), (73, 74, 77, 75), (74, 97, 98, 77), (73, 75, 78, 76), (76, 78, 99, 100), (79, 80, 83, 81), (80, 100, 99, 83), (79, 81, 84, 82), (82, 84, 101, 102), (85, 86, 89, 87), (86, 102, 101, 89), (85, 87, 90, 88), (88, 90, 103, 104), (91, 92, 95, 93), (92, 104, 103, 95), (91, 93, 96, 94), (94, 96, 98, 97), (91, 175, 176, 92), (94, 177, 175, 91), (73, 162, 163, 74), (80, 168, 166, 100), (76, 165, 162, 73), (79, 167, 168, 80), (85, 171, 172, 86), (86, 172, 170, 102), (97, 164, 177, 94), (92, 176, 174, 104), (88, 173, 171, 85), (82, 169, 167, 79), (74, 163, 164, 97), (100, 166, 165, 76), (104, 174, 173, 88), (102, 170, 169, 82), (105, 109, 108, 106), (106, 108, 111, 107), (109, 114, 110, 108), (108, 110, 159, 111), (105, 112, 115, 109), (109, 115, 117, 114), (112, 113, 116, 115), (115, 116, 158, 117), (118, 121, 120, 119), (119, 120, 116, 113), (121, 125, 122, 120), (120, 122, 158, 116), (118, 123, 126, 121), (121, 126, 128, 125), (123, 124, 127, 126), (126, 127, 160, 128), (129, 132, 131, 130), (130, 131, 127, 124), (132, 136, 133, 131), (131, 133, 160, 127), (129, 134, 137, 132), (132, 137, 139, 136), (134, 135, 138, 137), (137, 138, 161, 139), (140, 143, 142, 141), (141, 142, 138, 135), (143, 146, 144, 142), (142, 144, 161, 138), (140, 145, 147, 143), (143, 147, 148, 146), (145, 107, 111, 147), (147, 111, 159, 148), (149, 152, 151, 150), (150, 151, 122, 125), (152, 114, 117, 151), (151, 117, 158, 122), (149, 150, 154, 153), (153, 154, 133, 136), (150, 125, 128, 154), (154, 128, 160, 133), (149, 153, 156, 155), (155, 156, 144, 146), (153, 136, 139, 156), (156, 139, 161, 144), (149, 155, 157, 152), (152, 157, 110, 114), (155, 146, 148, 157), (157, 148, 159, 110), (107, 145, 177, 164), (140, 141, 176, 175), (123, 118, 167, 169), (135, 134, 173, 174), (129, 130, 172, 171), (141, 135, 174, 176), (112, 105, 162, 165), (124, 123, 169, 170), (118, 119, 168, 167), (130, 124, 170, 172), (113, 112, 165, 166), (105, 106, 163, 162), (119, 113, 166, 168), (106, 107, 164, 163), (145, 140, 175, 177), (134, 129, 171, 173), (178, 217, 230, 191), (178, 191, 219, 192), (178, 192, 221, 210), (178, 210, 231, 217), (179, 216, 232, 211), (179, 211, 225, 198), (179, 198, 223, 212), (179, 212, 233, 216), (180, 215, 234, 213), (180, 213, 229, 201), (180, 201, 219, 191), (180, 191, 230, 215), (181, 207, 226, 202), (181, 202, 224, 197), (181, 197, 222, 200), (181, 200, 228, 207), (182, 206, 227, 203), (182, 203, 221, 192), (182, 192, 219, 201), (182, 201, 229, 206), (183, 198, 225, 195), (183, 195, 227, 206), (183, 206, 229, 205), (183, 205, 223, 198), (184, 190, 220, 194), (184, 194, 226, 207), (184, 207, 228, 204), (184, 204, 218, 190), (185, 214, 233, 212), (185, 212, 223, 205), (185, 205, 229, 213), (185, 213, 234, 214), (186, 200, 222, 199), (186, 199, 233, 214), (186, 214, 234, 208), (186, 208, 228, 200), (187, 204, 228, 208), (187, 208, 234, 215), (187, 215, 230, 209), (187, 209, 218, 204), (188, 197, 224, 196), (188, 196, 232, 216), (188, 216, 233, 199), (188, 199, 222, 197), (189, 190, 218, 209), (189, 209, 230, 217), (189, 217, 231, 193), (189, 193, 220, 190), (259, 236, 238, 289), (289, 238, 240, 290), (290, 240, 242, 260), (260, 242, 244, 291), (291, 244, 246, 292), (292, 246, 248, 261), (261, 248, 250, 262), (262, 250, 252, 263), (263, 252, 254, 293), (293, 254, 256, 294), (254, 252, 273, 274), (294, 256, 258, 264), (264, 258, 236, 259), (247, 249, 284, 283), (257, 264, 259, 235), (255, 294, 264, 257), (253, 293, 294, 255), (251, 263, 293, 253), (249, 262, 263, 251), (247, 261, 262, 249), (245, 292, 261, 247), (243, 291, 292, 245), (241, 260, 291, 243), (239, 290, 260, 241), (237, 289, 290, 239), (235, 259, 289, 237), (266, 265, 276, 275, 274, 273, 272, 271, 270, 269, 268, 267), (252, 250, 272, 273), (250, 248, 271, 272), (248, 246, 270, 271), (246, 244, 269, 270), (244, 242, 268, 269), (236, 258, 276, 265), (238, 236, 265, 266), (242, 240, 267, 268), (258, 256, 275, 276), (240, 238, 266, 267), (256, 254, 274, 275), (277, 278, 279, 280, 281, 282, 283, 284, 285, 286, 287, 288), (245, 247, 283, 282), (243, 245, 282, 281), (241, 243, 281, 280), (257, 235, 277, 288), (235, 237, 278, 277), (239, 241, 280, 279), (255, 257, 288, 287), (237, 239, 279, 278), (253, 255, 287, 286), (251, 253, 286, 285), (249, 251, 285, 284), (295, 308, 307), (296, 308, 310), (295, 307, 312), (295, 312, 314), (295, 314, 311), (296, 310, 317), (297, 309, 319), (298, 313, 321), (299, 315, 323), (300, 316, 325), (296, 317, 320), (297, 319, 322), (298, 321, 324), (299, 323, 326), (300, 325, 318), (301, 327, 332), (302, 328, 334), (303, 329, 335), (304, 330, 336), (305, 331, 333), (333, 336, 306), (333, 331, 336), (331, 304, 336), (336, 335, 306), (336, 330, 335), (330, 303, 335), (335, 334, 306), (335, 329, 334), (329, 302, 334), (334, 332, 306), (334, 328, 332), (328, 301, 332), (332, 333, 306), (332, 327, 333), (327, 305, 333), (318, 331, 305), (318, 325, 331), (325, 304, 331), (326, 330, 304), (326, 323, 330), (323, 303, 330), (324, 329, 303), (324, 321, 329), (321, 302, 329), (322, 328, 302), (322, 319, 328), (319, 301, 328), (320, 327, 301), (320, 317, 327), (317, 305, 327), (325, 326, 304), (325, 316, 326), (316, 299, 326), (323, 324, 303), (323, 315, 324), (315, 298, 324), (321, 322, 302), (321, 313, 322), (313, 297, 322), (319, 320, 301), (319, 309, 320), (309, 296, 320), (317, 318, 305), (317, 310, 318), (310, 300, 318), (311, 316, 300), (311, 314, 316), (314, 299, 316), (314, 315, 299), (314, 312, 315), (312, 298, 315), (312, 313, 298), (312, 307, 313), (307, 297, 313), (310, 311, 300), (310, 308, 311), (308, 295, 311), (307, 309, 297), (307, 308, 309), (308, 296, 309), (353, 338, 340, 354), (354, 340, 342, 355), (355, 342, 344, 356), (356, 344, 346, 357), (357, 346, 348, 358), (358, 348, 350, 359), (340, 338, 352, 350, 348, 346, 344, 342), (359, 350, 352, 360), (360, 352, 338, 353), (337, 339, 341, 343, 345, 347, 349, 351), (351, 360, 353, 337), (349, 359, 360, 351), (347, 358, 359, 349), (345, 357, 358, 347), (343, 356, 357, 345), (341, 355, 356, 343), (339, 354, 355, 341), (337, 353, 354, 339), (363, 362, 429, 430), (361, 364, 427, 428), (370, 363, 430, 444), (362, 361, 428, 429), (367, 369, 368, 366), (365, 457, 427, 364), (370, 444, 369, 367), (366, 368, 457, 365), (412, 406, 374, 381), (410, 408, 376, 385), (402, 400, 372, 380), (416, 407, 375, 394), (418, 406, 372, 400), (404, 401, 379, 371), (401, 402, 380, 379), (407, 409, 386, 375), (409, 410, 385, 386), (405, 411, 382, 373), (411, 412, 381, 382), (397, 398, 392, 391), (394, 397, 391, 389), (415, 413, 390, 396), (417, 414, 389, 404), (398, 396, 390, 392), (385, 376, 396, 398), (408, 415, 396, 376), (375, 386, 397, 394), (386, 385, 398, 397), (414, 416, 394, 389), (405, 417, 404, 371), (391, 392, 402, 401), (389, 391, 401, 404), (413, 418, 400, 390), (392, 390, 400, 402), (388, 403, 418, 413), (373, 399, 417, 405), (387, 395, 416, 414), (378, 393, 415, 408), (399, 387, 414, 417), (393, 388, 413, 415), (379, 380, 412, 411), (371, 379, 411, 405), (384, 383, 410, 409), (377, 384, 409, 407), (403, 374, 406, 418), (395, 377, 407, 416), (383, 378, 408, 410), (380, 372, 406, 412), (443, 421, 420, 419), (471, 454, 422, 435), (595, 596, 426, 594), (594, 426, 425, 592), (430, 429, 432, 433), (428, 427, 458, 431), (444, 430, 446, 447), (429, 428, 431, 432), (432, 431, 419, 434), (433, 432, 434, 449), (431, 458, 443, 419), (425, 426, 445), (423, 424, 445), (426, 596, 445), (424, 425, 445), (421, 471, 435, 420), (440, 472, 438, 437), (434, 441, 436, 449), (441, 442, 439, 436), (442, 440, 437, 439), (435, 422, 440, 442), (420, 435, 442, 441), (419, 420, 441, 434), (422, 454, 472, 440), (446, 430, 433, 448), (448, 433, 449, 450), (443, 451, 452, 421), (471, 464, 453, 454), (592, 425, 424, 590), (369, 461, 460, 368), (457, 459, 458, 427), (444, 447, 473, 369), (368, 460, 459, 457), (460, 462, 451, 459), (461, 463, 462, 460), (459, 451, 443, 458), (597, 445, 456), (423, 445, 455), (456, 445, 596), (455, 445, 597), (421, 452, 464, 471), (468, 466, 438, 472), (462, 463, 465, 469), (469, 465, 467, 470), (470, 467, 466, 468), (464, 470, 468, 453), (452, 469, 470, 464), (451, 462, 469, 452), (453, 468, 472, 454), (473, 474, 461, 369), (474, 475, 463, 461), (492, 477, 479, 493), (493, 479, 481, 494), (494, 481, 483, 495), (495, 483, 485, 496), (496, 485, 487, 497), (497, 487, 489, 498), (481, 479, 607, 608), (498, 489, 491, 499), (499, 491, 477, 492), (476, 478, 480, 482, 484, 486, 488, 490), (490, 499, 492, 476), (488, 498, 499, 490), (486, 497, 498, 488), (484, 496, 497, 486), (482, 495, 496, 484), (480, 494, 495, 482), (478, 493, 494, 480), (476, 492, 493, 478), (500, 507, 506, 505, 504, 503, 502, 501), (508, 509, 510, 511, 512, 513, 514, 515), (517, 516, 515, 514), (519, 518, 513, 512), (521, 520, 511, 510), (523, 522, 509, 508), (516, 523, 508, 515), (518, 517, 514, 513), (520, 519, 512, 511), (522, 521, 510, 509), (531, 526, 521, 522), (530, 525, 519, 520), (529, 524, 517, 518), (528, 527, 523, 516), (527, 531, 522, 523), (526, 530, 520, 521), (525, 529, 518, 519), (524, 528, 516, 517), (532, 536, 528, 524), (533, 537, 529, 525), (534, 538, 530, 526), (535, 539, 531, 527), (536, 535, 527, 528), (537, 532, 524, 529), (538, 533, 525, 530), (539, 534, 526, 531), (547, 542, 534, 539), (546, 541, 533, 538), (545, 540, 532, 537), (544, 543, 535, 536), (543, 547, 539, 535), (542, 546, 538, 534), (541, 545, 537, 533), (540, 544, 536, 532), (506, 507, 544, 540), (504, 505, 545, 541), (502, 503, 546, 542), (500, 501, 547, 543), (507, 500, 543, 544), (505, 506, 540, 545), (503, 504, 541, 546), (501, 502, 542, 547), (581, 580, 562, 561), (583, 582, 560, 559), (585, 584, 558, 557), (580, 586, 563, 562), (582, 581, 561, 560), (584, 583, 559, 558), (587, 585, 557, 556), (586, 587, 556, 563), (549, 548, 564, 565), (548, 555, 571, 564), (554, 553, 569, 570), (552, 551, 567, 568), (550, 549, 565, 566), (555, 554, 570, 571), (553, 552, 568, 569), (551, 550, 566, 567), (559, 560, 576, 575), (557, 558, 574, 573), (562, 563, 579, 578), (560, 561, 577, 576), (558, 559, 575, 574), (556, 557, 573, 572), (563, 556, 572, 579), (561, 562, 578, 577), (555, 548, 587, 586), (548, 549, 585, 587), (550, 551, 583, 584), (552, 553, 581, 582), (554, 555, 586, 580), (549, 550, 584, 585), (551, 552, 582, 583), (553, 554, 580, 581), (590, 588, 598, 589), (592, 590, 589, 591), (594, 592, 591, 593), (595, 594, 593, 605), (590, 424, 423, 588), (595, 604, 456, 596), (604, 602, 597, 456), (602, 600, 455, 597), (600, 599, 598, 588), (602, 601, 599, 600), (604, 603, 601, 602), (595, 605, 603, 604), (600, 588, 423, 455), (363, 370, 605, 593), (370, 367, 603, 605), (367, 366, 601, 603), (366, 365, 599, 601), (365, 364, 598, 599), (364, 361, 589, 598), (361, 362, 591, 589), (362, 363, 593, 591), (609, 608, 615, 616), (487, 485, 610, 611), (477, 491, 613, 606), (479, 477, 606, 607), (483, 481, 608, 609), (489, 487, 611, 612), (485, 483, 609, 610), (491, 489, 612, 613), (608, 607, 614, 615), (613, 612, 618, 619), (612, 611, 617, 618), (619, 618, 621, 622), (618, 617, 620, 621), (616, 615, 621, 620), (615, 614, 622, 621), (606, 622, 614, 607), (613, 619, 622, 606), (609, 616, 620, 610), (617, 611, 610, 620), (625, 692, 691, 624), (623, 690, 689, 626), (632, 706, 692, 625), (624, 691, 690, 623), (629, 628, 630, 631), (627, 626, 689, 719), (632, 629, 631, 706), (628, 627, 719, 630), (674, 643, 636, 668), (672, 647, 638, 670), (664, 642, 634, 662), (678, 656, 637, 669), (680, 662, 634, 668), (666, 633, 641, 663), (663, 641, 642, 664), (669, 637, 648, 671), (671, 648, 647, 672), (667, 635, 644, 673), (673, 644, 643, 674), (659, 653, 654, 660), (656, 651, 653, 659), (677, 658, 652, 675), (679, 666, 651, 676), (660, 654, 652, 658), (647, 660, 658, 638), (670, 638, 658, 677), (637, 656, 659, 648), (648, 659, 660, 647), (676, 651, 656, 678), (667, 633, 666, 679), (653, 663, 664, 654), (651, 666, 663, 653), (675, 652, 662, 680), (654, 664, 662, 652), (650, 675, 680, 665), (635, 667, 679, 661), (649, 676, 678, 657), (640, 670, 677, 655), (661, 679, 676, 649), (655, 677, 675, 650), (641, 673, 674, 642), (633, 667, 673, 641), (646, 671, 672, 645), (639, 669, 671, 646), (665, 680, 668, 636), (657, 678, 669, 639), (645, 672, 670, 640), (642, 674, 668, 634), (705, 681, 682, 683), (733, 697, 684, 716), (857, 856, 688, 858), (856, 854, 687, 688), (692, 695, 694, 691), (690, 693, 720, 689), (706, 709, 708, 692), (691, 694, 693, 690), (694, 696, 681, 693), (695, 711, 696, 694), (693, 681, 705, 720), (687, 707, 688), (685, 707, 686), (688, 707, 858), (686, 707, 687), (683, 682, 697, 733), (702, 699, 700, 734), (696, 711, 698, 703), (703, 698, 701, 704), (704, 701, 699, 702), (697, 704, 702, 684), (682, 703, 704, 697), (681, 696, 703, 682), (684, 702, 734, 716), (708, 710, 695, 692), (710, 712, 711, 695), (705, 683, 714, 713), (733, 716, 715, 726), (854, 852, 686, 687), (631, 630, 722, 723), (719, 689, 720, 721), (706, 631, 735, 709), (630, 719, 721, 722), (722, 721, 713, 724), (723, 722, 724, 725), (721, 720, 705, 713), (859, 718, 707), (685, 717, 707), (718, 858, 707), (717, 859, 707), (683, 733, 726, 714), (730, 734, 700, 728), (724, 731, 727, 725), (731, 732, 729, 727), (732, 730, 728, 729), (726, 715, 730, 732), (714, 726, 732, 731), (713, 714, 731, 724), (715, 716, 734, 730), (735, 631, 723, 736), (736, 723, 725, 737), (754, 755, 741, 739), (755, 756, 743, 741), (756, 757, 745, 743), (757, 758, 747, 745), (758, 759, 749, 747), (759, 760, 751, 749), (743, 870, 869, 741), (760, 761, 753, 751), (761, 754, 739, 753), (738, 752, 750, 748, 746, 744, 742, 740), (752, 738, 754, 761), (750, 752, 761, 760), (748, 750, 760, 759), (746, 748, 759, 758), (744, 746, 758, 757), (742, 744, 757, 756), (740, 742, 756, 755), (738, 740, 755, 754), (762, 763, 764, 765, 766, 767, 768, 769), (770, 777, 776, 775, 774, 773, 772, 771), (779, 776, 777, 778), (781, 774, 775, 780), (783, 772, 773, 782), (785, 770, 771, 784), (778, 777, 770, 785), (780, 775, 776, 779), (782, 773, 774, 781), (784, 771, 772, 783), (793, 784, 783, 788), (792, 782, 781, 787), (791, 780, 779, 786), (790, 778, 785, 789), (789, 785, 784, 793), (788, 783, 782, 792), (787, 781, 780, 791), (786, 779, 778, 790), (794, 786, 790, 798), (795, 787, 791, 799), (796, 788, 792, 800), (797, 789, 793, 801), (798, 790, 789, 797), (799, 791, 786, 794), (800, 792, 787, 795), (801, 793, 788, 796), (809, 801, 796, 804), (808, 800, 795, 803), (807, 799, 794, 802), (806, 798, 797, 805), (805, 797, 801, 809), (804, 796, 800, 808), (803, 795, 799, 807), (802, 794, 798, 806), (768, 802, 806, 769), (766, 803, 807, 767), (764, 804, 808, 765), (762, 805, 809, 763), (769, 806, 805, 762), (767, 807, 802, 768), (765, 808, 803, 766), (763, 809, 804, 764), (843, 823, 824, 842), (845, 821, 822, 844), (847, 819, 820, 846), (842, 824, 825, 848), (844, 822, 823, 843), (846, 820, 821, 845), (849, 818, 819, 847), (848, 825, 818, 849), (811, 827, 826, 810), (810, 826, 833, 817), (816, 832, 831, 815), (814, 830, 829, 813), (812, 828, 827, 811), (817, 833, 832, 816), (815, 831, 830, 814), (813, 829, 828, 812), (821, 837, 838, 822), (819, 835, 836, 820), (824, 840, 841, 825), (822, 838, 839, 823), (820, 836, 837, 821), (818, 834, 835, 819), (825, 841, 834, 818), (823, 839, 840, 824), (817, 848, 849, 810), (810, 849, 847, 811), (812, 846, 845, 813), (814, 844, 843, 815), (816, 842, 848, 817), (811, 847, 846, 812), (813, 845, 844, 814), (815, 843, 842, 816), (852, 851, 860, 850), (854, 853, 851, 852), (856, 855, 853, 854), (857, 867, 855, 856), (852, 850, 685, 686), (857, 858, 718, 866), (866, 718, 859, 864), (864, 859, 717, 862), (862, 850, 860, 861), (864, 862, 861, 863), (866, 864, 863, 865), (857, 866, 865, 867), (862, 717, 685, 850), (625, 855, 867, 632), (632, 867, 865, 629), (629, 865, 863, 628), (628, 863, 861, 627), (627, 861, 860, 626), (626, 860, 851, 623), (623, 851, 853, 624), (624, 853, 855, 625), (871, 878, 877, 870), (749, 873, 872, 747), (739, 868, 875, 753), (741, 869, 868, 739), (745, 871, 870, 743), (751, 874, 873, 749), (747, 872, 871, 745), (753, 875, 874, 751), (870, 877, 876, 869), (875, 881, 880, 874), (874, 880, 879, 873), (881, 884, 883, 880), (880, 883, 882, 879), (878, 882, 883, 877), (877, 883, 884, 876), (868, 869, 876, 884), (875, 868, 884, 881), (871, 872, 882, 878), (879, 882, 872, 873), (909, 886, 888, 910), (910, 888, 890, 911), (911, 890, 892, 912), (912, 892, 894, 913), (913, 894, 896, 914), (914, 896, 898, 915), (888, 886, 900, 898, 896, 894, 892, 890), (915, 898, 900, 916), (916, 900, 886, 909), (885, 887, 889, 891, 893, 895, 897, 899), (899, 908, 901, 885), (897, 907, 908, 899), (895, 906, 907, 897), (893, 905, 906, 895), (891, 904, 905, 893), (889, 903, 904, 891), (887, 902, 903, 889), (885, 901, 902, 887), (908, 916, 909, 901), (907, 915, 916, 908), (906, 914, 915, 907), (905, 913, 914, 906), (904, 912, 913, 905), (903, 911, 912, 904), (902, 910, 911, 903), (901, 909, 910, 902), (941, 942, 920, 918), (942, 943, 922, 920), (943, 944, 924, 922), (944, 945, 926, 924), (945, 946, 928, 926), (946, 947, 930, 928), (920, 922, 924, 926, 928, 930, 932, 918), (947, 948, 932, 930), (948, 941, 918, 932), (917, 931, 929, 927, 925, 923, 921, 919), (931, 917, 933, 940), (929, 931, 940, 939), (927, 929, 939, 938), (925, 927, 938, 937), (923, 925, 937, 936), (921, 923, 936, 935), (919, 921, 935, 934), (917, 919, 934, 933), (940, 933, 941, 948), (939, 940, 948, 947), (938, 939, 947, 946), (937, 938, 946, 945), (936, 937, 945, 944), (935, 936, 944, 943), (934, 935, 943, 942), (933, 934, 942, 941), (966, 962, 952, 958), (965, 964, 954, 960), (960, 954, 950, 967), (961, 963, 953, 949), (964, 962, 950, 954), (953, 957, 949), (963, 969, 967, 953), (951, 958, 955), (961, 966, 958, 951), (949, 957, 966, 961), (955, 968, 969, 963), (956, 952, 962, 964), (951, 955, 963, 961), (959, 956, 964, 965), (957, 950, 962, 966), (958, 952, 968, 955), (967, 969, 965, 960), (969, 968, 959, 965), (968, 952, 956, 959), (967, 950, 957, 953), (1012, 1009, 994, 1010), (998, 996, 979, 980), (1000, 998, 980, 981), (1002, 1000, 981, 982), (1004, 1002, 982, 983), (1006, 1004, 983, 984), (996, 995, 978, 979), (1008, 1006, 984, 985), (995, 1008, 985, 978), (972, 973, 989, 988), (979, 978, 985, 984, 983, 982, 981, 980), (1011, 997, 999, 1013), (1014, 1001, 1003, 1015), (1017, 1007, 1009, 1012), (1015, 1003, 1005, 1016), (1013, 999, 1001, 1014), (1016, 1005, 1007, 1017), (986, 987, 988, 989, 990, 991, 992, 993), (975, 976, 992, 991), (973, 974, 990, 989), (976, 977, 993, 992), (971, 972, 988, 987), (974, 975, 991, 990), (977, 970, 986, 993), (970, 971, 987, 986), (997, 994, 995, 996), (999, 997, 996, 998), (1001, 999, 998, 1000), (1003, 1001, 1000, 1002), (1005, 1003, 1002, 1004), (1007, 1005, 1004, 1006), (1009, 1007, 1006, 1008), (994, 1009, 1008, 995), (1010, 994, 997, 1011), (970, 1010, 1011, 971), (975, 1016, 1017, 976), (972, 1013, 1014, 973), (974, 1015, 1016, 975), (976, 1017, 1012, 977), (973, 1014, 1015, 974), (971, 1011, 1013, 972), (977, 1012, 1010, 970), (1035, 1027, 1021, 1031), (1034, 1029, 1023, 1033), (1029, 1036, 1019, 1023), (1030, 1018, 1022, 1032), (1033, 1023, 1019, 1031), (1022, 1018, 1026), (1032, 1022, 1036, 1038), (1020, 1024, 1027), (1030, 1020, 1027, 1035), (1018, 1030, 1035, 1026), (1024, 1032, 1038, 1037), (1025, 1033, 1031, 1021), (1020, 1030, 1032, 1024), (1028, 1034, 1033, 1025), (1026, 1035, 1031, 1019), (1027, 1024, 1037, 1021), (1036, 1029, 1034, 1038), (1038, 1034, 1028, 1037), (1037, 1028, 1025, 1021), (1036, 1022, 1026, 1019), (1081, 1079, 1063, 1078), (1067, 1049, 1048, 1065), (1069, 1050, 1049, 1067), (1071, 1051, 1050, 1069), (1073, 1052, 1051, 1071), (1075, 1053, 1052, 1073), (1065, 1048, 1047, 1064), (1077, 1054, 1053, 1075), (1064, 1047, 1054, 1077), (1041, 1057, 1058, 1042), (1048, 1049, 1050, 1051, 1052, 1053, 1054, 1047), (1080, 1082, 1068, 1066), (1083, 1084, 1072, 1070), (1086, 1081, 1078, 1076), (1084, 1085, 1074, 1072), (1082, 1083, 1070, 1068), (1085, 1086, 1076, 1074), (1055, 1062, 1061, 1060, 1059, 1058, 1057, 1056), (1044, 1060, 1061, 1045), (1042, 1058, 1059, 1043), (1045, 1061, 1062, 1046), (1040, 1056, 1057, 1041), (1043, 1059, 1060, 1044), (1046, 1062, 1055, 1039), (1039, 1055, 1056, 1040), (1066, 1065, 1064, 1063), (1068, 1067, 1065, 1066), (1070, 1069, 1067, 1068), (1072, 1071, 1069, 1070), (1074, 1073, 1071, 1072), (1076, 1075, 1073, 1074), (1078, 1077, 1075, 1076), (1063, 1064, 1077, 1078), (1079, 1080, 1066, 1063), (1039, 1040, 1080, 1079), (1044, 1045, 1086, 1085), (1041, 1042, 1083, 1082), (1043, 1044, 1085, 1084), (1045, 1046, 1081, 1086), (1042, 1043, 1084, 1083), (1040, 1041, 1082, 1080), (1046, 1039, 1079, 1081), (1087, 1155, 1184, 1158), (1087, 1158, 1169, 1113), (1087, 1113, 1162, 1126), (1087, 1126, 1170, 1155), (1088, 1151, 1183, 1154), (1088, 1154, 1172, 1116), (1088, 1116, 1166, 1129), (1088, 1129, 1173, 1151), (1089, 1147, 1182, 1150), (1089, 1150, 1175, 1119), (1089, 1119, 1164, 1132), (1089, 1132, 1176, 1147), (1090, 1143, 1181, 1146), (1090, 1146, 1178, 1122), (1090, 1122, 1160, 1112), (1090, 1112, 1168, 1143), (1091, 1139, 1180, 1142), (1091, 1142, 1174, 1130), (1091, 1130, 1163, 1121), (1091, 1121, 1177, 1139), (1092, 1135, 1179, 1138), (1092, 1138, 1169, 1125), (1092, 1125, 1160, 1122), (1092, 1122, 1178, 1135), (1093, 1119, 1175, 1137), (1093, 1137, 1179, 1135), (1093, 1135, 1178, 1134), (1093, 1134, 1164, 1119), (1094, 1131, 1166, 1116), (1094, 1116, 1172, 1136), (1094, 1136, 1179, 1137), (1094, 1137, 1175, 1131), (1095, 1136, 1172, 1128), (1095, 1128, 1162, 1113), (1095, 1113, 1169, 1138), (1095, 1138, 1179, 1136), (1096, 1111, 1167, 1141), (1096, 1141, 1180, 1139), (1096, 1139, 1177, 1133), (1096, 1133, 1159, 1111), (1097, 1123, 1161, 1115), (1097, 1115, 1171, 1140), (1097, 1140, 1180, 1141), (1097, 1141, 1167, 1123), (1098, 1140, 1171, 1127), (1098, 1127, 1165, 1118), (1098, 1118, 1174, 1142), (1098, 1142, 1180, 1140), (1099, 1133, 1177, 1145), (1099, 1145, 1181, 1143), (1099, 1143, 1168, 1124), (1099, 1124, 1159, 1133), (1100, 1121, 1163, 1120), (1100, 1120, 1176, 1144), (1100, 1144, 1181, 1145), (1100, 1145, 1177, 1121), (1101, 1144, 1176, 1132), (1101, 1132, 1164, 1134), (1101, 1134, 1178, 1146), (1101, 1146, 1181, 1144), (1102, 1130, 1174, 1149), (1102, 1149, 1182, 1147), (1102, 1147, 1176, 1120), (1102, 1120, 1163, 1130), (1103, 1118, 1165, 1117), (1103, 1117, 1173, 1148), (1103, 1148, 1182, 1149), (1103, 1149, 1174, 1118), (1104, 1148, 1173, 1129), (1104, 1129, 1166, 1131), (1104, 1131, 1175, 1150), (1104, 1150, 1182, 1148), (1105, 1127, 1171, 1153), (1105, 1153, 1183, 1151), (1105, 1151, 1173, 1117), (1105, 1117, 1165, 1127), (1106, 1115, 1161, 1114), (1106, 1114, 1170, 1152), (1106, 1152, 1183, 1153), (1106, 1153, 1171, 1115), (1107, 1152, 1170, 1126), (1107, 1126, 1162, 1128), (1107, 1128, 1172, 1154), (1107, 1154, 1183, 1152), (1108, 1123, 1167, 1157), (1108, 1157, 1184, 1155), (1108, 1155, 1170, 1114), (1108, 1114, 1161, 1123), (1109, 1111, 1159, 1124), (1109, 1124, 1168, 1156), (1109, 1156, 1184, 1157), (1109, 1157, 1167, 1111), (1110, 1156, 1168, 1112), (1110, 1112, 1160, 1125), (1110, 1125, 1169, 1158), (1110, 1158, 1184, 1156)])
me_cube_035.polygons.foreach_set('use_smooth', [True] * 1090)
_k = set([(361, 428), (361, 589), (365, 457), (365, 599), (419, 420), (419, 431), (419, 443), (420, 435), (422, 435), (422, 454), (424, 445), (424, 590), (428, 431), (443, 451), (445, 455), (451, 452), (451, 459), (452, 464), (453, 454), (453, 464), (455, 600), (457, 459), (548, 549), (548, 555), (549, 550), (550, 551), (551, 552), (552, 553), (553, 554), (554, 555), (556, 557), (556, 563), (557, 558), (558, 559), (559, 560), (560, 561), (561, 562), (562, 563), (589, 590), (599, 600), (623, 690), (623, 851), (627, 719), (627, 861), (681, 682), (681, 693), (681, 705), (682, 697), (684, 697), (684, 716), (686, 707), (686, 852), (690, 693), (705, 713), (707, 717), (713, 714), (713, 721), (714, 726), (715, 716), (715, 726), (717, 862), (719, 721), (810, 811), (810, 817), (811, 812), (812, 813), (813, 814), (814, 815), (815, 816), (816, 817), (818, 819), (818, 825), (819, 820), (820, 821), (821, 822), (822, 823), (823, 824), (824, 825), (851, 852), (861, 862)])
me_cube_035.attributes.new('sharp_edge', 'BOOLEAN', 'EDGE').data.foreach_set('value', [ (min(e.vertices), max(e.vertices)) in _k for e in me_cube_035.edges])
me_cube_035.use_remesh_preserve_volume = False
me_cube_035.use_remesh_preserve_attributes = False
me_cube_035.use_mirror_vertex_groups = False
me_cube_035.use_paint_bone_selection = False
me_cube_035.use_paint_mask = True
me_cube_035.update()
arm_armature = bpy.data.armatures.new('Armature')  # bones are not reproduced

# ---- objects
ob_cube_033 = bpy.data.objects.new('Cube.033', me_cube_035)
ob_armature = bpy.data.objects.new('Armature', arm_armature)
ob_empty = bpy.data.objects.new('Empty', None)
ob_camera = bpy.data.objects.new('Camera', cam_camera)

# ---- transforms, parenting, visibility, modifiers, constraints
ob_cube_033.parent = ob_armature
ob_cube_033.location = (0.0, 0.0, 0.0)
ob_cube_033.lineart.crease_threshold = 0.0
_vg = ob_cube_033.vertex_groups.new(name='Root')
for _i, _w in zip([548, 549, 550, 551, 552, 553, 554, 555, 556, 557, 558, 559, 560, 561, 562, 563, 564, 565, 566, 567, 568, 569, 570, 571, 572, 573, 574, 575, 576, 577, 578, 579, 580, 581, 582, 583, 584, 585, 586, 587, 810, 811, 812, 813, 814, 815, 816, 817, 818, 819, 820, 821, 822, 823, 824, 825, 826, 827, 828, 829, 830, 831, 832, 833, 834, 835, 836, 837, 838, 839, 840, 841, 842, 843, 844, 845, 846, 847, 848, 849], [0.1515, 0.1336, 0.1553, 0.2234, 0.3085, 0.4001, 0.3172, 0.2148, 0.1413, 0.1185, 0.1434, 0.2291, 0.3684, 0.7181, 0.5743, 0.2426, 0.1203, 0.1104, 0.1337, 0.1859, 0.2401, 0.269, 0.2119, 0.1608, 0.04397, 0.07613, 0.1078, 0.1809, 0.2689, 0.3549, 0.2829, 0.1477, 0.4747, 0.7014, 0.3896, 0.2427, 0.1595, 0.1355, 0.255, 0.1595, 0.1515, 0.1336, 0.1553, 0.2234, 0.3085, 0.4001, 0.3172, 0.2148, 0.1413, 0.1185, 0.1434, 0.2291, 0.3684, 0.7181, 0.5743, 0.2426, 0.1203, 0.1104, 0.1337, 0.1859, 0.2401, 0.269, 0.2119, 0.1608, 0.04397, 0.07613, 0.1078, 0.1809, 0.2689, 0.3549, 0.2829, 0.1477, 0.4747, 0.7014, 0.3896, 0.2427, 0.1595, 0.1355, 0.255, 0.1595]): _vg.add([_i], _w, 'REPLACE')
_vg = ob_cube_033.vertex_groups.new(name='Back')
for _i, _w in zip([0, 1, 2, 4, 5, 6, 7, 8, 9, 10, 11, 12, 13, 14, 16, 17, 18, 19, 20, 21, 22, 23, 24, 25, 26, 27, 28, 29, 30, 31, 32, 33, 34, 35, 36, 37, 38, 39, 40, 41, 42, 43, 44, 45, 46, 47, 48, 49, 50, 51, 52, 53, 54, 55, 56, 57, 58, 59, 60, 61, 62, 63, 64, 65, 66, 67, 68, 69, 70, 71, 72, 73, 74, 75, 77, 78, 79, 80, 82, 85, 87, 88, 89, 90, 91, 92, 93, 94, 95, 96, 97, 98, 99, 100, 101, 102, 103, 104, 105, 106, 107, 108, 109, 110, 111, 112, 113, 114, 115, 116, 117, 118, 119, 120, 121, 122, 123, 124, 125, 126, 127, 128, 129, 130, 131, 132, 133, 134, 135, 136, 137, 138, 139, 140, 141, 142, 143, 144, 145, 146, 147, 148, 149, 150, 151, 152, 153, 154, 155, 156, 157, 158, 159, 160, 161, 162, 163, 164, 165, 166, 167, 168, 169, 170, 171, 172, 173, 174, 175, 176, 177], [0.03912, 0.2082, 0.1032, 0.1748, 0.08622, 0.5845, 0.5243, 0.5245, 0.6331, 0.552, 0.552, 0.04171, 0.1005, 0.2138, 0.08578, 0.1761, 0.7881, 0.727, 0.726, 0.7801, 0.7201, 0.7195, 0.7079, 0.6732, 0.5935, 0.738, 0.5934, 0.5732, 0.5732, 0.6516, 0.6514, 0.2195, 0.1518, 0.316, 0.4935, 0.5033, 0.6822, 0.3542, 0.2772, 0.5072, 0.6265, 0.5072, 0.6732, 0.67, 0.6793, 0.751, 0.3537, 0.277, 0.3165, 0.1519, 0.2194, 0.7523, 0.7791, 0.6043, 0.5981, 0.5061, 0.495, 0.7056, 0.7638, 0.7059, 0.5669, 0.7383, 0.7363, 0.5502, 0.764, 0.3086, 0.5946, 0.5509, 0.6, 0.3085, 0.5627, 0.03956, 0.1907, 0.08777, 0.1733, 0.03968, 0.01386, 0.01451, 0.01199, 0.02569, 0.07616, 0.1545, 0.02786, 0.1514, 0.3637, 0.3259, 0.316, 0.3397, 0.287, 0.2978, 0.2507, 0.2404, 0.008005, 0.005876, 0.002008, 6.295e-05, 0.2219, 0.2274, 0.3298, 0.4587, 0.5305, 0.4647, 0.3827, 0.4899, 0.5282, 0.2878, 0.317, 0.4265, 0.3619, 0.377, 0.4488, 0.3347, 0.3291, 0.3983, 0.4136, 0.4957, 0.3246, 0.3048, 0.5351, 0.3928, 0.3633, 0.4892, 0.2674, 0.2582, 0.3331, 0.3308, 0.4269, 0.3395, 0.4653, 0.391, 0.3847, 0.4738, 0.4414, 0.5787, 0.5421, 0.5424, 0.5818, 0.5494, 0.5698, 0.6097, 0.5674, 0.5721, 1.0, 0.7977, 0.6356, 0.4111, 0.3998, 0.6278, 0.7437, 0.5396, 0.5613, 0.444, 0.5322, 0.4305, 0.4893, 0.2611, 0.4655, 0.5409, 0.1988, 0.1944, 0.1917, 0.1932, 0.1888, 0.1828, 0.1949, 0.1719, 0.2814, 0.4689, 0.5872, 0.5527, 0.5801]): _vg.add([_i], _w, 'REPLACE')
_vg = ob_cube_033.vertex_groups.new(name='Back1')
for _i, _w in zip([73, 74, 75, 76, 77, 78, 79, 80, 81, 82, 83, 84, 85, 86, 87, 88, 89, 90, 91, 92, 93, 94, 95, 96, 97, 98, 99, 100, 101, 102, 103, 104, 105, 106, 107, 108, 109, 110, 111, 112, 113, 114, 115, 116, 117, 118, 119, 120, 121, 122, 123, 124, 125, 126, 127, 128, 129, 130, 131, 132, 133, 134, 135, 136, 137, 138, 139, 140, 141, 142, 143, 144, 145, 146, 147, 148, 150, 151, 152, 153, 154, 155, 156, 157, 158, 159, 160, 161, 162, 163, 164, 165, 166, 167, 168, 169, 170, 171, 172, 173, 174, 175, 176, 177], [0.01608, 0.06797, 0.04064, 0.01083, 0.06036, 0.03491, 0.09559, 0.09204, 0.06229, 0.09222, 0.05973, 0.06026, 0.03872, 0.01224, 0.05947, 0.1088, 0.04591, 0.08597, 0.08731, 0.0949, 0.08474, 0.07864, 0.08994, 0.07699, 0.0661, 0.06788, 0.05106, 0.07081, 0.05267, 0.07001, 0.09033, 0.09534, 0.3314, 0.1962, 0.131, 0.1903, 0.2754, 0.1598, 0.1363, 0.421, 0.4804, 0.205, 0.3514, 0.4071, 0.2711, 0.5185, 0.5084, 0.4266, 0.4294, 0.3185, 0.5131, 0.4928, 0.3102, 0.4323, 0.421, 0.3252, 0.3951, 0.4514, 0.3809, 0.3283, 0.2934, 0.3168, 0.1975, 0.2411, 0.2714, 0.1917, 0.209, 0.1063, 0.1344, 0.1383, 0.1121, 0.137, 0.1059, 0.1078, 0.1128, 0.1139, 0.1095, 0.1584, 0.07971, 0.09125, 0.1663, 0.06787, 0.1265, 0.1045, 0.3328, 0.1341, 0.3466, 0.1777, 0.3923, 0.186, 0.1156, 0.4944, 0.5575, 0.6106, 0.5955, 0.6003, 0.57, 0.4604, 0.5222, 0.3719, 0.1893, 0.09432, 0.1211, 0.0927]): _vg.add([_i], _w, 'REPLACE')
_vg = ob_cube_033.vertex_groups.new(name='Back2')
for _i, _w in zip([73, 74, 75, 76, 77, 78, 79, 80, 81, 82, 83, 84, 85, 86, 87, 88, 89, 90, 91, 92, 93, 94, 95, 96, 97, 98, 99, 100, 101, 102, 103, 104, 112, 113, 116, 118, 119, 120, 121, 122, 123, 124, 125, 126, 127, 128, 130, 158, 160, 165, 166, 167, 168, 169, 170, 172, 178, 179, 180, 181, 182, 183, 184, 185, 186, 187, 188, 189, 190, 191, 192, 193, 194, 195, 196, 197, 198, 199, 200, 201, 202, 203, 204, 205, 206, 207, 208, 209, 210, 211, 212, 213, 214, 215, 216, 217, 218, 219, 220, 221, 222, 223, 224, 225, 226, 227, 228, 229, 230, 231, 232, 233, 234, 235, 236, 237, 238, 239, 240, 241, 242, 243, 244, 245, 246, 247, 248, 249, 250, 251, 252, 253, 254, 255, 256, 257, 258, 259, 260, 261, 262, 263, 264, 265, 266, 267, 268, 269, 270, 271, 272, 273, 274, 275, 276, 277, 278, 279, 280, 281, 282, 283, 284, 285, 286, 287, 288, 289, 290, 291, 292, 293, 294, 1087, 1088, 1091, 1096, 1097, 1098, 1102, 1103, 1104, 1105, 1106, 1107, 1108, 1109, 1111, 1113, 1114, 1115, 1116, 1117, 1118, 1123, 1126, 1127, 1128, 1129, 1130, 1131, 1140, 1141, 1142, 1147, 1148, 1149, 1150, 1151, 1152, 1153, 1154, 1155, 1156, 1157, 1158, 1159, 1161, 1162, 1163, 1165, 1166, 1167, 1170, 1171, 1172, 1173, 1174, 1180, 1182, 1183, 1184], [0.1998, 0.1998, 0.2853, 0.2023, 0.3572, 0.2165, 0.2551, 0.2473, 0.6484, 0.2473, 0.5336, 0.5336, 0.1998, 0.2023, 0.2853, 0.1998, 0.2165, 0.3572, 0.1962, 0.1998, 0.3556, 0.1998, 0.3556, 0.3556, 0.1998, 0.3558, 0.359, 0.2171, 0.359, 0.2171, 0.3558, 0.1998, 0.004047, 0.02837, 0.01913, 0.06368, 0.05754, 0.04162, 0.04827, 0.01367, 0.05711, 0.02748, 0.01571, 0.04105, 0.0184, 0.01331, 0.002819, 0.007887, 0.007333, 0.01451, 0.07751, 0.1091, 0.1027, 0.1027, 0.07751, 0.01451, 0.2174, 0.2174, 0.2174, 0.2174, 0.2174, 0.2174, 0.2174, 0.2174, 0.2174, 0.2174, 0.2174, 0.2174, 0.2174, 0.2174, 0.2174, 0.2174, 0.2174, 0.2174, 0.2174, 0.2174, 0.2174, 0.2174, 0.2174, 0.2174, 0.2174, 0.2174, 0.2174, 0.2174, 0.2174, 0.2174, 0.2174, 0.2174, 0.2174, 0.2174, 0.2174, 0.2174, 0.2174, 0.2174, 0.2174, 0.2174, 0.2174, 0.2174, 0.2174, 0.2174, 0.2174, 0.2174, 0.2174, 0.2174, 0.2174, 0.2174, 0.2174, 0.2174, 0.2174, 0.2174, 0.2174, 0.2174, 0.2174, 0.474, 0.6274, 0.4472, 0.6089, 0.392, 0.5724, 0.284, 0.4183, 0.2629, 0.3094, 0.2497, 0.25, 0.2455, 0.2303, 0.2576, 0.2531, 0.2794, 0.3134, 0.3081, 0.4254, 0.4067, 0.5786, 0.4543, 0.6104, 0.5383, 0.3408, 0.2405, 0.2575, 0.2962, 0.5179, 0.7425, 0.7039, 0.6734, 0.4494, 0.3147, 0.245, 0.2002, 0.2455, 0.3184, 0.4551, 0.6707, 0.7016, 0.4245, 0.3977, 0.3273, 0.2005, 0.2356, 0.2463, 0.2482, 0.2552, 0.256, 0.235, 0.3471, 0.4066, 0.513, 0.4506, 0.2852, 0.2524, 0.3576, 0.4623, 0.07209, 0.1436, 0.0003474, 0.0003474, 0.1496, 0.1496, 0.02068, 0.1895, 0.07209, 0.6462, 0.6462, 0.1436, 0.1895, 0.02068, 0.01454, 0.01874, 0.4801, 0.7048, 0.0534, 0.4801, 0.192, 0.192, 0.1382, 0.7048, 0.0534, 0.1382, 0.01454, 0.01874, 0.1165, 0.03954, 0.03954, 0.004622, 0.1263, 0.06737, 0.01672, 0.3445, 0.3445, 0.7168, 0.1346, 0.1263, 0.004622, 0.06737, 0.01672, 0.0005339, 0.5359, 0.06495, 0.0005339, 0.5359, 0.06495, 0.06175, 0.2559, 0.8502, 0.04264, 0.2559, 0.06175, 0.01357, 0.056, 0.3238, 0.056]): _vg.add([_i], _w, 'REPLACE')
_vg = ob_cube_033.vertex_groups.new(name='ArmUpper.L')
for _i, _w in zip([0, 1, 2, 4, 5, 6, 7, 8, 9, 10, 11, 18, 20, 21, 23, 24, 25, 28, 29, 32, 35, 36, 37, 39, 40, 41, 42, 43, 45, 46, 47, 54, 59, 63, 64, 65, 66, 67, 68, 70, 72, 73, 74, 75, 76, 77, 78, 79, 80, 81, 82, 83, 84, 85, 86, 87, 88, 89, 90, 91, 92, 93, 94, 95, 96, 97, 98, 99, 100, 101, 102, 103, 104, 105, 106, 107, 108, 109, 110, 111, 112, 113, 114, 115, 116, 117, 118, 119, 120, 121, 122, 123, 124, 125, 126, 127, 128, 129, 130, 131, 132, 133, 134, 135, 136, 137, 138, 139, 140, 141, 142, 143, 144, 145, 146, 147, 148, 149, 150, 151, 152, 153, 154, 155, 156, 157, 158, 159, 160, 161, 162, 163, 164, 165, 166, 167, 168, 169, 170, 171, 172, 173, 174, 175, 176, 177, 178, 180, 181, 182, 183, 184, 185, 186, 187, 189, 190, 191, 192, 194, 197, 198, 199, 200, 201, 204, 205, 206, 207, 208, 209, 212, 213, 214, 215, 217, 218, 219, 220, 222, 223, 228, 229, 230, 233, 234, 235, 236, 237, 238, 239, 240, 241, 242, 243, 244, 245, 246, 247, 248, 249, 250, 251, 252, 253, 254, 255, 256, 257, 258, 259, 260, 261, 262, 263, 264, 265, 266, 267, 268, 269, 270, 271, 272, 273, 274, 275, 276, 277, 278, 279, 280, 281, 282, 283, 284, 285, 286, 287, 288, 289, 290, 291, 292, 293, 294, 295, 298, 299, 300, 303, 311, 312, 314, 315, 316, 323, 324, 326, 329, 330, 337, 338, 340, 347, 348, 349, 350, 351, 352, 353, 354, 358, 359, 360, 489, 491, 652, 658, 662, 675, 680, 739, 741, 743, 745, 747, 749, 751, 753, 868, 869, 870, 871, 872, 873, 875, 876, 877, 878, 882, 883, 884, 885, 886, 887, 888, 889, 890, 891, 892, 893, 894, 895, 896, 897, 898, 899, 900, 901, 902, 903, 904, 905, 906, 907, 908, 909, 910, 911, 912, 913, 914, 915, 916, 918, 920, 922, 924, 925, 926, 927, 928, 929, 931, 932, 933, 934, 935, 936, 937, 938, 939, 940, 941, 942, 943, 944, 945, 946, 947, 948, 1047, 1048, 1050, 1051, 1052, 1053, 1054, 1071, 1073, 1074, 1075, 1076, 1077, 1078, 1087, 1091, 1095, 1096, 1099, 1100, 1106, 1107, 1108, 1109, 1111, 1113, 1114, 1121, 1124, 1126, 1128, 1133, 1143, 1144, 1145, 1152, 1153, 1154, 1155, 1156, 1157, 1158, 1159, 1162, 1167, 1168, 1169, 1170, 1177, 1181, 1183, 1184], [0.0, 0.0, 0.0, 0.0, 0.0, 0.0, 0.0, 0.0, 0.0, 0.0, 0.0, 0.0, 0.0, 0.0, 0.0, 0.0, 0.0, 0.0, 0.0, 0.0, 0.0, 0.0, 0.0, 0.0, 0.0, 0.0, 0.0, 0.0, 0.0, 0.0, 0.0, 0.0, 0.0, 0.0, 0.0, 0.0, 0.0, 0.0, 0.0, 0.0, 0.0, 0.0, 0.0, 0.0, 0.0, 0.0, 0.0, 0.0, 0.0, 0.0, 0.0, 0.0, 0.0, 0.0, 0.0, 0.0, 0.0, 0.0, 0.0, 0.0, 0.0, 0.0, 0.0, 0.0, 0.0, 0.0, 0.0, 0.0, 0.0, 0.0, 0.0, 0.0, 0.0, 0.0, 0.0, 0.0, 0.0, 0.0, 0.0, 0.0, 0.0, 0.0, 0.0, 0.0, 0.0, 0.0, 0.0, 0.0, 0.0, 0.0, 0.0, 0.0, 0.0, 0.0, 0.0, 0.0, 0.0, 0.0, 0.0, 0.0, 0.0, 0.0, 0.0, 0.0, 0.0, 0.0, 0.0, 0.0, 0.0, 0.0, 0.0, 0.0, 0.0, 0.0, 0.0, 0.0, 0.0, 0.0, 0.0, 0.0, 0.0, 0.0, 0.0, 0.0, 0.0, 0.0, 0.0, 0.0, 0.0, 0.0, 0.0, 0.0, 0.0, 0.0, 0.0, 0.0, 0.0, 0.0, 0.0, 0.0, 0.0, 0.0, 0.0, 0.0, 0.0, 0.0, 0.0, 0.0, 0.0, 0.0, 0.0, 0.0, 0.0, 0.0, 0.0, 0.0, 0.0, 0.0, 0.0, 0.0, 0.0, 0.0, 0.0, 0.0, 0.0, 0.0, 0.0, 0.0, 0.0, 0.0, 0.0, 0.0, 0.0, 0.0, 0.0, 0.0, 0.0, 0.0, 0.0, 0.0, 0.0, 0.0, 0.0, 0.0, 0.0, 0.0, 0.0, 0.0, 0.0, 0.0, 0.0, 0.0, 0.0, 0.0, 0.0, 0.0, 0.0, 0.0, 0.0, 0.0, 0.0, 0.0, 0.0, 0.0, 0.0, 0.0, 0.0, 0.0, 0.0, 0.0, 0.0, 0.0, 0.0, 0.0, 0.0, 0.0, 0.0, 0.0, 0.0, 0.0, 0.0, 0.0, 0.0, 0.0, 0.0, 0.0, 0.0, 0.0, 0.0, 0.0, 0.0, 0.0, 0.0, 0.0, 0.0, 0.0, 0.0, 0.0, 0.0, 0.0, 0.0, 0.0, 0.0, 0.0, 0.0, 0.0, 0.0, 0.0, 0.0, 0.0, 0.0, 0.0, 0.0, 0.0, 0.0, 0.0, 0.0, 0.0, 0.0, 0.0, 0.0, 0.0, 0.0, 0.0, 0.0, 0.0, 0.0, 0.0, 0.0, 0.0, 0.0, 0.0, 0.0, 0.0, 0.0, 0.0, 0.0, 0.0, 0.0, 0.0, 0.0, 0.0, 0.0, 0.0, 0.0, 0.0, 0.0, 0.0, 0.0, 0.0, 0.0, 0.0, 0.0, 0.0, 0.0, 0.0, 0.0, 0.0, 0.0, 0.0, 0.0, 0.0, 0.0, 0.4689, 0.9987, 0.7199, 0.9986, 0.4689, 0.9986, 0.713, 0.9986, 0.4689, 0.9987, 0.7199, 0.9986, 0.4689, 0.9986, 0.713, 0.9986, 0.9538, 0.9644, 0.9538, 0.964, 0.9538, 0.9644, 0.9538, 0.964, 0.9941, 0.9947, 0.9941, 0.9947, 0.9941, 0.9947, 0.9941, 0.9947, 0.0, 0.0, 0.0, 0.0, 0.0, 0.0, 0.0, 0.0, 0.0, 0.0, 0.0, 0.0, 0.0, 0.0, 0.0, 0.0, 0.0, 0.0, 0.0, 0.0, 0.0, 0.0, 0.0, 0.0, 0.0, 0.0, 0.0, 0.0, 0.0, 0.0, 0.0, 0.0, 0.0, 0.0, 0.0, 0.0, 0.0, 0.0, 0.0, 0.0, 0.0, 0.0, 0.0, 0.0, 0.0, 0.0, 0.0, 0.0, 0.0, 0.0, 0.0, 0.0, 0.0, 0.0, 0.0, 0.0, 0.0, 0.0, 0.0, 0.0, 0.0, 0.0, 0.0, 0.0, 0.0, 0.0, 0.0, 0.0, 0.0, 0.0, 0.0, 0.0, 0.0, 0.0, 0.0, 0.0, 0.0, 0.0, 0.0]): _vg.add([_i], _w, 'REPLACE')
_vg = ob_cube_033.vertex_groups.new(name='ArmLower.L')
for _i, _w in zip([885, 887, 889, 891, 893, 895, 897, 899, 901, 902, 903, 904, 905, 906, 907, 908, 970, 971, 972, 973, 974, 975, 976, 977, 978, 979, 980, 981, 982, 983, 984, 985, 986, 987, 988, 989, 990, 991, 992, 993, 994, 995, 996, 997, 998, 999, 1000, 1001, 1002, 1003, 1004, 1005, 1006, 1007, 1008, 1009, 1010, 1011, 1012, 1013, 1014, 1015, 1016, 1017], [0.5311, 0.2801, 0.5311, 0.287, 0.5311, 0.2801, 0.5311, 0.287, 0.04233, 0.02125, 0.04233, 0.02206, 0.04233, 0.02125, 0.04233, 0.02206, 1.0, 1.0, 1.0, 1.0, 1.0, 1.0, 1.0, 1.0, 1.0, 1.0, 1.0, 1.0, 1.0, 1.0, 1.0, 1.0, 1.0, 1.0, 1.0, 1.0, 1.0, 1.0, 1.0, 1.0, 1.0, 1.0, 1.0, 1.0, 1.0, 1.0, 1.0, 1.0, 1.0, 1.0, 1.0, 1.0, 1.0, 1.0, 1.0, 1.0, 1.0, 1.0, 1.0, 1.0, 1.0, 1.0, 1.0, 1.0]): _vg.add([_i], _w, 'REPLACE')
_vg = ob_cube_033.vertex_groups.new(name='Hand.L')
for _i, _w in zip([949, 950, 951, 952, 953, 954, 955, 956, 957, 958, 959, 960, 961, 962, 963, 964, 965, 966, 967, 968, 969], [0.1102, 0.8278, 0.1007, 0.8379, 0.2812, 0.9611, 0.2688, 0.9761, 0.1792, 0.1517, 0.9359, 0.9401, 0.02966, 0.8709, 0.197, 0.991, 0.957, 0.0507, 0.7659, 0.7567, 0.8048]): _vg.add([_i], _w, 'REPLACE')
_vg = ob_cube_033.vertex_groups.new(name='Fingers.L')
for _i, _w in zip([949, 950, 951, 952, 953, 954, 955, 957, 958, 959, 960, 961, 962, 963, 965, 966, 967, 968, 969], [0.8898, 0.1722, 0.8993, 0.1621, 0.7188, 0.02775, 0.7312, 0.8209, 0.8483, 0.06405, 0.05988, 0.9602, 0.1291, 0.803, 0.03591, 0.9493, 0.2341, 0.2433, 0.1952]): _vg.add([_i], _w, 'REPLACE')
_vg = ob_cube_033.vertex_groups.new(name='ArmUpper.R')
for _i, _w in zip([6, 7, 8, 9, 10, 11, 12, 13, 14, 16, 17, 18, 19, 21, 22, 24, 25, 26, 30, 31, 38, 41, 42, 43, 44, 48, 49, 50, 53, 54, 55, 56, 57, 58, 61, 62, 63, 64, 66, 69, 71, 73, 74, 75, 76, 77, 78, 79, 80, 81, 82, 83, 84, 85, 86, 87, 88, 89, 90, 91, 92, 93, 94, 95, 96, 97, 98, 99, 100, 101, 102, 103, 104, 105, 106, 107, 108, 109, 110, 111, 112, 113, 114, 115, 116, 117, 118, 119, 120, 121, 122, 123, 124, 125, 126, 127, 128, 129, 130, 131, 132, 133, 134, 135, 136, 137, 138, 139, 140, 141, 142, 143, 144, 145, 146, 147, 148, 149, 150, 151, 152, 153, 154, 155, 156, 157, 158, 159, 160, 161, 162, 163, 164, 165, 166, 167, 168, 169, 170, 171, 172, 173, 174, 175, 176, 177, 179, 180, 181, 182, 183, 184, 185, 186, 187, 188, 190, 191, 192, 197, 198, 199, 200, 201, 202, 204, 205, 206, 207, 208, 209, 212, 213, 214, 215, 216, 218, 219, 222, 223, 224, 228, 229, 230, 233, 234, 235, 236, 237, 238, 239, 240, 241, 242, 243, 244, 245, 246, 247, 248, 249, 250, 251, 252, 253, 254, 255, 256, 257, 258, 259, 260, 261, 262, 263, 264, 265, 266, 267, 268, 269, 270, 271, 272, 273, 274, 275, 276, 277, 278, 279, 280, 281, 282, 283, 284, 285, 286, 287, 288, 289, 290, 291, 292, 293, 294, 295, 318, 325, 326, 337, 338, 339, 340, 341, 342, 343, 344, 352, 353, 354, 355, 356, 360, 390, 396, 400, 413, 418, 477, 479, 481, 483, 485, 487, 489, 491, 606, 607, 608, 609, 610, 611, 613, 614, 615, 616, 620, 621, 622, 751, 753, 886, 888, 890, 892, 893, 894, 895, 896, 897, 899, 900, 901, 902, 903, 904, 905, 906, 907, 908, 909, 910, 911, 912, 913, 914, 915, 916, 917, 918, 919, 920, 921, 922, 923, 924, 925, 926, 927, 928, 929, 930, 931, 932, 933, 934, 935, 936, 937, 938, 939, 940, 941, 942, 943, 944, 945, 946, 947, 948, 978, 979, 981, 982, 983, 984, 985, 1002, 1004, 1005, 1006, 1007, 1008, 1009, 1088, 1091, 1094, 1096, 1099, 1100, 1102, 1103, 1104, 1105, 1116, 1117, 1120, 1121, 1129, 1130, 1131, 1133, 1143, 1144, 1145, 1147, 1148, 1149, 1150, 1151, 1153, 1154, 1163, 1166, 1173, 1174, 1175, 1176, 1177, 1181, 1182, 1183], [0.0, 0.0, 0.0, 0.0, 0.0, 0.0, 0.0, 0.0, 0.0, 0.0, 0.0, 0.0, 0.0, 0.0, 0.0, 0.0, 0.0, 0.0, 0.0, 0.0, 0.0, 0.0, 0.0, 0.0, 0.0, 0.0, 0.0, 0.0, 0.0, 0.0, 0.0, 0.0, 0.0, 0.0, 0.0, 0.0, 0.0, 0.0, 0.0, 0.0, 0.0, 0.0, 0.0, 0.0, 0.0, 0.0, 0.0, 0.0, 0.0, 0.0, 0.0, 0.0, 0.0, 0.0, 0.0, 0.0, 0.0, 0.0, 0.0, 0.0, 0.0, 0.0, 0.0, 0.0, 0.0, 0.0, 0.0, 0.0, 0.0, 0.0, 0.0, 0.0, 0.0, 0.0, 0.0, 0.0, 0.0, 0.0, 0.0, 0.0, 0.0, 0.0, 0.0, 0.0, 0.0, 0.0, 0.0, 0.0, 0.0, 0.0, 0.0, 0.0, 0.0, 0.0, 0.0, 0.0, 0.0, 0.0, 0.0, 0.0, 0.0, 0.0, 0.0, 0.0, 0.0, 0.0, 0.0, 0.0, 0.0, 0.0, 0.0, 0.0, 0.0, 0.0, 0.0, 0.0, 0.0, 0.0, 0.0, 0.0, 0.0, 0.0, 0.0, 0.0, 0.0, 0.0, 0.0, 0.0, 0.0, 0.0, 0.0, 0.0, 0.0, 0.0, 0.0, 0.0, 0.0, 0.0, 0.0, 0.0, 0.0, 0.0, 0.0, 0.0, 0.0, 0.0, 0.0, 0.0, 0.0, 0.0, 0.0, 0.0, 0.0, 0.0, 0.0, 0.0, 0.0, 0.0, 0.0, 0.0, 0.0, 0.0, 0.0, 0.0, 0.0, 0.0, 0.0, 0.0, 0.0, 0.0, 0.0, 0.0, 0.0, 0.0, 0.0, 0.0, 0.0, 0.0, 0.0, 0.0, 0.0, 0.0, 0.0, 0.0, 0.0, 0.0, 0.0, 0.0, 0.0, 0.0, 0.0, 0.0, 0.0, 0.0, 0.0, 0.0, 0.0, 0.0, 0.0, 0.0, 0.0, 0.0, 0.0, 0.0, 0.0, 0.0, 0.0, 0.0, 0.0, 0.0, 0.0, 0.0, 0.0, 0.0, 0.0, 0.0, 0.0, 0.0, 0.0, 0.0, 0.0, 0.0, 0.0, 0.0, 0.0, 0.0, 0.0, 0.0, 0.0, 0.0, 0.0, 0.0, 0.0, 0.0, 0.0, 0.0, 0.0, 0.0, 0.0, 0.0, 0.0, 0.0, 0.0, 0.0, 0.0, 0.0, 0.0, 0.0, 0.0, 0.0, 0.0, 0.0, 0.0, 0.0, 0.0, 0.0, 0.0, 0.0, 0.0, 0.0, 0.0, 0.0, 0.0, 0.0, 0.0, 0.0, 0.0, 0.0, 0.0, 0.0, 0.0, 0.0, 0.0, 0.0, 0.0, 0.0, 0.0, 0.0, 0.0, 0.0, 0.0, 0.0, 0.0, 0.0, 0.0, 0.0, 0.0, 0.0, 0.0, 0.0, 0.0, 0.0, 0.0, 0.0, 0.0, 0.0, 0.0, 0.0, 0.0, 0.0, 0.0, 0.0, 0.0, 0.0, 0.0, 0.0, 0.0, 0.0, 0.0, 0.0, 0.0, 0.0, 0.0, 0.0, 0.0, 0.0, 0.0, 0.0, 0.0, 0.4689, 0.9986, 0.713, 0.9986, 0.4689, 0.9987, 0.7199, 0.9986, 0.4689, 0.9986, 0.713, 0.9986, 0.4689, 0.9987, 0.7199, 0.9986, 0.9538, 0.964, 0.9538, 0.9644, 0.9538, 0.964, 0.9538, 0.9644, 0.9941, 0.9947, 0.9941, 0.9947, 0.9941, 0.9947, 0.9941, 0.9947, 0.0, 0.0, 0.0, 0.0, 0.0, 0.0, 0.0, 0.0, 0.0, 0.0, 0.0, 0.0, 0.0, 0.0, 0.0, 0.0, 0.0, 0.0, 0.0, 0.0, 0.0, 0.0, 0.0, 0.0, 0.0, 0.0, 0.0, 0.0, 0.0, 0.0, 0.0, 0.0, 0.0, 0.0, 0.0, 0.0, 0.0, 0.0, 0.0, 0.0, 0.0, 0.0, 0.0, 0.0, 0.0, 0.0, 0.0, 0.0, 0.0, 0.0, 0.0, 0.0]): _vg.add([_i], _w, 'REPLACE')
_vg = ob_cube_033.vertex_groups.new(name='ArmLower.R')
for _i, _w in zip([917, 919, 921, 923, 925, 927, 929, 931, 933, 934, 935, 936, 937, 938, 939, 940, 1039, 1040, 1041, 1042, 1043, 1044, 1045, 1046, 1047, 1048, 1049, 1050, 1051, 1052, 1053, 1054, 1055, 1056, 1057, 1058, 1059, 1060, 1061, 1062, 1063, 1064, 1065, 1066, 1067, 1068, 1069, 1070, 1071, 1072, 1073, 1074, 1075, 1076, 1077, 1078, 1079, 1080, 1081, 1082, 1083, 1084, 1085, 1086], [0.5311, 0.287, 0.5311, 0.2801, 0.5311, 0.287, 0.5311, 0.2801, 0.04233, 0.02206, 0.04233, 0.02125, 0.04233, 0.02206, 0.04233, 0.02125, 1.0, 1.0, 1.0, 1.0, 1.0, 1.0, 1.0, 1.0, 1.0, 1.0, 1.0, 1.0, 1.0, 1.0, 1.0, 1.0, 1.0, 1.0, 1.0, 1.0, 1.0, 1.0, 1.0, 1.0, 1.0, 1.0, 1.0, 1.0, 1.0, 1.0, 1.0, 1.0, 1.0, 1.0, 1.0, 1.0, 1.0, 1.0, 1.0, 1.0, 1.0, 1.0, 1.0, 1.0, 1.0, 1.0, 1.0, 1.0]): _vg.add([_i], _w, 'REPLACE')
_vg = ob_cube_033.vertex_groups.new(name='Hand.R')
for _i, _w in zip([1018, 1019, 1020, 1021, 1022, 1023, 1024, 1025, 1026, 1027, 1028, 1029, 1030, 1031, 1032, 1033, 1034, 1035, 1036, 1037, 1038], [0.1102, 0.8278, 0.1007, 0.8379, 0.2812, 0.9611, 0.2688, 0.9761, 0.1791, 0.1517, 0.9359, 0.9401, 0.02966, 0.8709, 0.197, 0.991, 0.957, 0.0507, 0.7659, 0.7567, 0.8048]): _vg.add([_i], _w, 'REPLACE')
_vg = ob_cube_033.vertex_groups.new(name='Fingers.R')
for _i, _w in zip([1018, 1019, 1020, 1021, 1022, 1023, 1024, 1026, 1027, 1028, 1029, 1030, 1031, 1032, 1034, 1035, 1036, 1037, 1038], [0.8898, 0.1722, 0.8993, 0.1621, 0.7188, 0.02775, 0.7312, 0.8209, 0.8483, 0.06405, 0.05988, 0.9602, 0.1291, 0.803, 0.0359, 0.9493, 0.2341, 0.2433, 0.1952]): _vg.add([_i], _w, 'REPLACE')
_vg = ob_cube_033.vertex_groups.new(name='Head')
for _i, _w in zip([178, 179, 180, 181, 182, 183, 184, 185, 186, 187, 188, 189, 190, 191, 192, 193, 195, 196, 197, 198, 199, 200, 201, 203, 204, 205, 206, 207, 208, 209, 210, 211, 212, 213, 214, 215, 216, 217, 218, 219, 220, 221, 222, 223, 224, 225, 228, 229, 230, 231, 232, 233, 234, 235, 236, 237, 238, 239, 240, 241, 242, 243, 244, 245, 246, 247, 248, 249, 250, 251, 252, 253, 254, 255, 256, 257, 258, 259, 260, 261, 262, 263, 264, 265, 266, 267, 268, 269, 270, 271, 272, 273, 274, 275, 276, 277, 278, 279, 280, 281, 282, 283, 284, 285, 286, 287, 288, 289, 290, 291, 292, 293, 294, 295, 296, 297, 298, 299, 300, 301, 302, 303, 304, 305, 306, 307, 308, 309, 310, 311, 312, 313, 314, 315, 316, 317, 318, 319, 320, 321, 322, 323, 324, 325, 326, 327, 328, 329, 330, 331, 332, 333, 334, 335, 336, 337, 338, 339, 340, 341, 342, 343, 344, 345, 346, 347, 348, 349, 350, 351, 352, 353, 354, 355, 356, 357, 358, 359, 360, 1087, 1088, 1089, 1090, 1091, 1092, 1093, 1094, 1095, 1096, 1097, 1098, 1099, 1100, 1101, 1102, 1103, 1104, 1105, 1106, 1107, 1108, 1109, 1110, 1111, 1112, 1113, 1114, 1115, 1116, 1117, 1118, 1119, 1120, 1121, 1122, 1123, 1124, 1125, 1126, 1127, 1128, 1129, 1130, 1131, 1132, 1133, 1134, 1135, 1136, 1137, 1138, 1139, 1140, 1141, 1142, 1143, 1144, 1145, 1146, 1147, 1148, 1149, 1150, 1151, 1152, 1153, 1154, 1155, 1156, 1157, 1158, 1159, 1160, 1161, 1162, 1163, 1164, 1165, 1166, 1167, 1168, 1169, 1170, 1171, 1172, 1173, 1174, 1175, 1176, 1177, 1178, 1179, 1180, 1181, 1182, 1183, 1184], [0.05747, 0.05747, 0.06762, 0.0, 0.2174, 0.2174, 0.0, 0.06762, 0.0, 0.0, 0.0, 0.0, 0.0, 0.04061, 0.1859, 0.0, 0.2502, 0.0, 0.0, 0.1859, 0.0, 0.0, 0.185, 0.2502, 0.0, 0.185, 0.3024, 1.839e-05, 0.0, 0.0, 0.01591, 0.01591, 0.04061, 0.1103, 0.0, 0.0, 0.0, 0.0, 0.0, 0.133, 0.001482, 0.2299, 0.0, 0.133, 0.001482, 0.2299, 0.0, 0.2462, 0.0, 0.07167, 0.07167, 0.0, 0.0, 0.1173, 0.09831, 0.1188, 0.1056, 0.1279, 0.13, 0.1488, 0.2156, 0.2355, 0.3338, 0.3038, 0.3968, 0.3382, 0.4312, 0.3099, 0.4022, 0.2468, 0.3439, 0.1659, 0.2247, 0.1382, 0.135, 0.1241, 0.1087, 0.1107, 0.1814, 0.3785, 0.3501, 0.2839, 0.1195, 0.07649, 0.09122, 0.1155, 0.2361, 0.3902, 0.4638, 0.5361, 0.4701, 0.3965, 0.2421, 0.1213, 0.09464, 0.1214, 0.1203, 0.1205, 0.1145, 0.2115, 0.2825, 0.3109, 0.2885, 0.2246, 0.136, 0.1334, 0.1263, 0.1153, 0.1343, 0.2737, 0.3442, 0.1951, 0.142, 1.0, 1.0, 1.0, 1.0, 1.0, 1.0, 1.0, 1.0, 1.0, 1.0, 1.0, 1.0, 1.0, 1.0, 1.0, 1.0, 1.0, 1.0, 1.0, 1.0, 1.0, 1.0, 1.0, 1.0, 1.0, 1.0, 1.0, 1.0, 1.0, 1.0, 1.0, 1.0, 1.0, 1.0, 1.0, 1.0, 1.0, 1.0, 1.0, 1.0, 1.0, 1.0, 1.0, 1.0, 1.0, 1.0, 1.0, 1.0, 1.0, 1.0, 1.0, 1.0, 1.0, 1.0, 1.0, 1.0, 1.0, 1.0, 1.0, 1.0, 1.0, 1.0, 1.0, 1.0, 1.0, 1.0, 0.9279, 0.8564, 0.9821, 0.9891, 0.9748, 0.9936, 0.9936, 0.9835, 0.9835, 0.9748, 0.8504, 0.8504, 0.98, 0.98, 0.9891, 0.9647, 0.8105, 0.9279, 0.3538, 0.3538, 0.8564, 0.8105, 0.9647, 0.9821, 0.9677, 0.9875, 0.9656, 0.5199, 0.2952, 0.9466, 0.5199, 0.808, 0.9899, 0.9768, 0.977, 0.9919, 0.808, 0.9768, 0.9899, 0.8618, 0.2952, 0.9466, 0.8618, 0.9677, 0.9656, 0.9875, 0.977, 0.9919, 0.9944, 0.9899, 0.9933, 0.9933, 0.9773, 0.8835, 0.9552, 0.9552, 0.9847, 0.9847, 0.9807, 0.9895, 0.9727, 0.8737, 0.9326, 0.9666, 0.6555, 0.6555, 0.2832, 0.8654, 0.8737, 0.9727, 0.9326, 0.9666, 0.9747, 0.9904, 0.4641, 0.935, 0.9747, 0.9904, 0.4641, 0.935, 0.9383, 0.982, 0.9841, 0.7441, 0.1498, 0.9537, 0.7441, 0.9383, 0.9841, 0.982, 0.978, 0.9923, 0.9965, 0.9682, 0.9853, 0.944, 0.6762, 0.944]): _vg.add([_i], _w, 'REPLACE')
_vg = ob_cube_033.vertex_groups.new(name='LegUpper.L')
for _i, _w in zip([6, 7, 8, 9, 10, 11, 12, 13, 14, 15, 16, 17, 18, 19, 20, 21, 22, 23, 24, 25, 26, 27, 28, 29, 30, 31, 32, 33, 35, 36, 37, 38, 39, 40, 41, 42, 43, 44, 45, 46, 47, 48, 49, 50, 51, 52, 53, 54, 55, 56, 57, 58, 59, 60, 61, 62, 63, 64, 65, 66, 67, 69, 71, 124, 125, 126, 127, 128, 129, 130, 131, 132, 133, 134, 135, 136, 137, 138, 139, 140, 141, 142, 143, 144, 145, 146, 147, 148, 150, 153, 154, 155, 156, 157, 159, 160, 161, 171, 172, 173, 174, 175, 176, 371, 372, 373, 374, 375, 376, 377, 378, 379, 380, 381, 382, 383, 384, 385, 386, 387, 388, 389, 390, 391, 392, 393, 394, 395, 396, 397, 398, 399, 400, 401, 402, 403, 404, 405, 406, 407, 408, 409, 410, 411, 412, 413, 414, 415, 416, 417, 418, 476, 477, 478, 479, 480, 481, 482, 483, 484, 485, 486, 487, 488, 489, 490, 491, 492, 493, 494, 495, 496, 497, 498, 499, 501, 502, 503, 504, 505, 506, 507, 533, 540, 541, 542, 545, 546, 606, 607, 608, 609, 610, 611, 612, 613, 614, 615, 616, 617, 618, 619, 620, 621, 622], [0.2077, 0.1146, 0.361, 0.1834, 0.1009, 0.3471, 0.9515, 0.8886, 0.7729, 0.9875, 0.9009, 0.8108, 0.1056, 0.2165, 0.05613, 0.1097, 0.221, 0.05867, 0.146, 0.1634, 0.3422, 0.1309, 0.06425, 0.08045, 0.3464, 0.2853, 0.06302, 0.01623, 0.003872, 0.02344, 0.02158, 0.278, 0.05647, 0.0473, 0.3837, 0.1867, 0.1092, 0.2848, 0.03477, 0.02923, 0.06503, 0.59, 0.6744, 0.6565, 0.8314, 0.7475, 0.1822, 0.11, 0.3716, 0.378, 0.4578, 0.4681, 0.06352, 0.118, 0.2304, 0.4149, 0.1908, 0.07104, 0.0279, 0.1177, 0.05722, 0.41, 0.6343, 0.02627, 0.01278, 0.03115, 0.06123, 0.06509, 0.08344, 0.06452, 0.09411, 0.1271, 0.1324, 0.08044, 0.06987, 0.2063, 0.1117, 0.09164, 0.1561, 0.02886, 0.05605, 0.07269, 0.0471, 0.09976, 0.004136, 0.05747, 0.01458, 0.02131, 0.004222, 0.4422, 0.1264, 0.05149, 0.1803, 0.005809, 0.0003207, 0.08436, 0.1162, 0.05, 0.02683, 0.05245, 0.04623, 0.01024, 0.03071, 1.0, 1.0, 1.0, 1.0, 1.0, 1.0, 1.0, 1.0, 1.0, 1.0, 1.0, 1.0, 1.0, 1.0, 1.0, 1.0, 1.0, 1.0, 1.0, 1.0, 1.0, 1.0, 1.0, 1.0, 1.0, 1.0, 1.0, 1.0, 1.0, 1.0, 1.0, 1.0, 1.0, 1.0, 1.0, 1.0, 1.0, 1.0, 1.0, 1.0, 1.0, 1.0, 1.0, 1.0, 1.0, 1.0, 1.0, 1.0, 0.8573, 0.9799, 0.8111, 0.973, 0.72, 0.9688, 0.5653, 0.9795, 0.5098, 0.9863, 0.5459, 0.9791, 0.7103, 0.9857, 0.8043, 0.987, 0.9617, 0.9528, 0.9338, 0.8807, 0.9377, 0.8751, 0.9382, 0.957, 0.003978, 0.05611, 0.1377, 0.2349, 0.132, 0.06981, 0.01467, 0.04858, 0.008875, 0.4139, 0.003165, 0.07894, 0.07351, 0.9924, 0.9848, 0.9822, 0.9868, 0.9933, 0.9937, 0.9953, 0.9954, 0.9904, 0.99, 0.9911, 0.9958, 0.9974, 0.9963, 0.9955, 0.9966, 0.9956]): _vg.add([_i], _w, 'REPLACE')
_vg = ob_cube_033.vertex_groups.new(name='LegLower.L')
for _i, _w in zip([369, 419, 420, 421, 422, 430, 431, 432, 433, 434, 435, 436, 437, 438, 439, 440, 441, 442, 443, 446, 447, 448, 449, 450, 451, 452, 453, 454, 458, 459, 460, 461, 462, 463, 464, 465, 466, 467, 468, 469, 470, 471, 472, 473, 474, 475, 476, 478, 479, 480, 481, 482, 484, 486, 488, 490, 492, 493, 494, 495, 496, 497, 498, 499, 500, 501, 502, 503, 504, 505, 506, 507, 508, 509, 510, 511, 512, 513, 514, 515, 516, 517, 518, 519, 520, 521, 522, 523, 524, 525, 526, 527, 528, 529, 530, 531, 532, 533, 534, 535, 536, 537, 538, 539, 540, 541, 542, 543, 544, 545, 546, 547, 548, 549, 550, 551, 552, 553, 554, 555, 556, 557, 558, 559, 560, 561, 562, 563, 564, 565, 566, 567, 568, 569, 570, 571, 572, 573, 574, 575, 576, 577, 578, 579, 580, 581, 582, 583, 584, 585, 586, 587], [0.008754, 0.1249, 0.4819, 0.5392, 0.5007, 0.008791, 0.04514, 0.05936, 0.08768, 0.1423, 0.4895, 0.5912, 0.76, 0.8228, 0.7378, 0.5146, 0.2517, 0.473, 0.11, 0.05006, 0.01568, 0.1213, 0.2354, 0.1548, 0.1249, 0.4819, 0.5007, 0.5066, 0.02633, 0.04515, 0.05936, 0.08767, 0.1423, 0.2354, 0.4895, 0.5912, 0.76, 0.7378, 0.5146, 0.2517, 0.473, 0.51, 0.5255, 0.05006, 0.1213, 0.1548, 0.1427, 0.1889, 0.003941, 0.28, 0.01232, 0.4347, 0.4902, 0.4541, 0.2897, 0.1957, 0.02662, 0.04449, 0.06622, 0.1193, 0.06232, 0.1249, 0.06177, 0.03604, 0.9784, 0.973, 0.9439, 0.8623, 0.7651, 0.868, 0.9302, 0.9677, 1.0, 1.0, 1.0, 0.9999, 0.9999, 0.9999, 1.0, 1.0, 0.9999, 0.9998, 0.9996, 0.9995, 0.9996, 0.9998, 0.9998, 0.9999, 0.9978, 0.9944, 0.9978, 0.9988, 0.9986, 0.9967, 0.9966, 0.9986, 0.9914, 0.9507, 0.9903, 0.9957, 0.9946, 0.9831, 0.9819, 0.9937, 0.9706, 0.5861, 0.9734, 0.9896, 0.985, 0.9211, 0.9265, 0.9808, 1.0, 1.0, 1.0, 1.0, 1.0, 1.0, 1.0, 1.0, 1.0, 1.0, 1.0, 1.0, 1.0, 1.0, 1.0, 1.0, 1.0, 1.0, 1.0, 1.0, 1.0, 1.0, 1.0, 1.0, 1.0, 1.0, 1.0, 1.0, 1.0, 1.0, 1.0, 1.0, 1.0, 1.0, 1.0, 1.0, 1.0, 1.0, 1.0, 1.0]): _vg.add([_i], _w, 'REPLACE')
_vg = ob_cube_033.vertex_groups.new(name='Foot.L')
for _i, _w in zip([361, 362, 363, 364, 365, 366, 367, 368, 369, 370, 419, 420, 421, 422, 427, 428, 429, 430, 431, 432, 433, 434, 435, 436, 437, 438, 439, 440, 441, 442, 443, 444, 446, 447, 448, 449, 450, 451, 452, 453, 454, 457, 458, 459, 460, 461, 462, 463, 464, 465, 466, 467, 468, 469, 470, 471, 472, 473, 474, 475, 548, 549, 550, 551, 552, 553, 554, 555, 557, 558, 559, 560, 561, 562, 563, 564, 565, 566, 567, 568, 569, 570, 571, 574, 575, 576, 577, 578, 580, 581, 582, 583, 584, 585, 586, 587, 588, 589, 590, 591, 592, 593, 594, 598, 599, 600, 601, 602, 603, 604, 605], [0.5461, 0.7213, 0.7703, 0.5061, 0.5467, 0.7271, 0.7762, 0.8867, 0.8967, 0.7883, 0.8635, 0.5141, 0.4576, 0.4982, 0.8684, 0.8464, 0.8851, 0.8951, 0.9156, 0.9068, 0.8817, 0.8442, 0.5087, 0.402, 0.2379, 0.1759, 0.2593, 0.4847, 0.7434, 0.5256, 0.8815, 0.899, 0.9066, 0.913, 0.8528, 0.7484, 0.8221, 0.8636, 0.5142, 0.4983, 0.4926, 0.847, 0.9333, 0.9158, 0.9073, 0.8822, 0.8444, 0.7487, 0.5087, 0.4021, 0.2379, 0.2593, 0.4847, 0.7434, 0.5257, 0.4887, 0.4741, 0.907, 0.8531, 0.8224, 4.358e-07, 1.454e-06, 0.001752, 0.05533, 0.06613, 0.04015, 0.006909, 0.0001917, 0.003365, 0.3461, 0.7801, 0.9009, 0.8389, 0.3469, 0.002692, 4.008e-08, 2.225e-06, 0.000272, 0.0153, 0.02821, 0.009282, 0.0009437, 2.118e-05, 0.3089, 0.5814, 0.7196, 0.8666, 0.4346, 0.204, 0.4993, 0.7429, 0.5228, 0.2305, 0.0004995, 0.001457, 0.0, 0.001354, 0.165, 0.02098, 0.2017, 0.02136, 0.1967, 0.006474, 0.119, 0.1674, 0.02206, 0.2053, 0.02299, 0.2053, 0.00878, 0.1147]): _vg.add([_i], _w, 'REPLACE')
_vg = ob_cube_033.vertex_groups.new(name='Toe.L')
for _i, _w in zip([361, 362, 363, 364, 365, 366, 367, 368, 369, 370, 423, 424, 425, 426, 427, 428, 429, 430, 431, 432, 433, 444, 445, 446, 447, 448, 455, 456, 457, 458, 459, 460, 461, 473, 474, 588, 589, 590, 591, 592, 593, 594, 595, 596, 597, 598, 599, 600, 601, 602, 603, 604, 605], [0.4509, 0.2729, 0.2216, 0.4926, 0.4502, 0.2672, 0.2158, 0.09316, 0.07394, 0.2046, 0.9985, 0.9964, 0.9964, 0.997, 0.123, 0.141, 0.09479, 0.07549, 0.0237, 0.01769, 0.01118, 0.0803, 0.9998, 0.03667, 0.05419, 0.001794, 0.9963, 0.9969, 0.1404, 0.006985, 0.0232, 0.01666, 0.01016, 0.0359, 0.001177, 0.9742, 0.834, 0.9643, 0.7967, 0.964, 0.8013, 0.9715, 0.9952, 0.9996, 0.9963, 0.8805, 0.8316, 0.9637, 0.793, 0.9632, 0.7927, 0.9703, 0.8843]): _vg.add([_i], _w, 'REPLACE')
_vg = ob_cube_033.vertex_groups.new(name='LegUpper.R')
for _i, _w in zip([0, 1, 2, 3, 4, 5, 6, 7, 8, 9, 10, 11, 18, 19, 20, 21, 22, 23, 24, 25, 26, 27, 28, 29, 30, 31, 32, 33, 34, 35, 36, 37, 38, 39, 40, 41, 42, 43, 44, 45, 46, 47, 48, 49, 50, 52, 53, 54, 57, 58, 59, 60, 61, 63, 64, 65, 66, 67, 68, 69, 70, 71, 72, 105, 106, 107, 108, 109, 110, 111, 112, 113, 114, 115, 116, 117, 120, 122, 125, 140, 141, 142, 143, 144, 145, 146, 147, 148, 150, 151, 152, 155, 156, 157, 158, 159, 161, 162, 163, 164, 165, 175, 177, 633, 634, 635, 636, 637, 638, 639, 640, 641, 642, 643, 644, 645, 646, 647, 648, 649, 650, 651, 652, 653, 654, 655, 656, 657, 658, 659, 660, 661, 662, 663, 664, 665, 666, 667, 668, 669, 670, 671, 672, 673, 674, 675, 676, 677, 678, 679, 680, 738, 739, 740, 741, 742, 743, 744, 745, 746, 747, 748, 749, 750, 751, 752, 753, 754, 755, 756, 757, 758, 759, 760, 761, 763, 764, 765, 766, 767, 768, 769, 795, 802, 803, 804, 807, 808, 868, 869, 870, 871, 872, 873, 874, 875, 876, 877, 878, 879, 880, 881, 882, 883, 884], [0.9529, 0.7789, 0.8855, 0.9876, 0.8122, 0.9004, 0.2078, 0.3611, 0.1145, 0.1834, 0.3471, 0.1009, 0.1063, 0.05648, 0.2178, 0.1102, 0.05893, 0.2218, 0.1461, 0.1634, 0.06429, 0.1311, 0.3423, 0.3464, 0.08045, 0.06311, 0.2856, 0.7474, 0.8314, 0.657, 0.4698, 0.4609, 0.02963, 0.5893, 0.6741, 0.1091, 0.1867, 0.3836, 0.03406, 0.2876, 0.2811, 0.184, 0.05626, 0.04714, 0.004011, 0.0162, 0.06551, 0.1109, 0.02217, 0.02384, 0.2308, 0.1182, 0.06369, 0.0709, 0.1927, 0.4108, 0.1183, 0.6341, 0.3812, 0.02817, 0.3759, 0.05718, 0.419, 0.08346, 0.08042, 0.06985, 0.1117, 0.1271, 0.1561, 0.09162, 0.06459, 0.02622, 0.2063, 0.09415, 0.06122, 0.1324, 0.03117, 0.0651, 0.01279, 0.02878, 0.004125, 0.01457, 0.04705, 0.02129, 0.05601, 0.05745, 0.07266, 0.09975, 0.004225, 0.1264, 0.4422, 0.05149, 0.005805, 0.1803, 0.08436, 0.1162, 0.0003217, 0.05002, 0.05243, 0.04613, 0.02706, 0.01017, 0.03058, 1.0, 1.0, 1.0, 1.0, 1.0, 1.0, 1.0, 1.0, 1.0, 1.0, 1.0, 1.0, 1.0, 1.0, 1.0, 1.0, 1.0, 1.0, 1.0, 1.0, 1.0, 1.0, 1.0, 1.0, 1.0, 1.0, 1.0, 1.0, 1.0, 1.0, 1.0, 1.0, 1.0, 1.0, 1.0, 1.0, 1.0, 1.0, 1.0, 1.0, 1.0, 1.0, 1.0, 1.0, 1.0, 1.0, 1.0, 1.0, 0.8573, 0.9798, 0.8102, 0.9729, 0.7179, 0.9687, 0.5616, 0.9794, 0.5098, 0.9863, 0.5496, 0.9792, 0.7124, 0.9858, 0.8053, 0.987, 0.9617, 0.9526, 0.9334, 0.8799, 0.9377, 0.876, 0.9386, 0.9572, 0.003449, 0.05601, 0.1377, 0.2349, 0.1321, 0.06993, 0.01518, 0.04858, 0.008997, 0.4139, 0.003041, 0.07897, 0.07349, 0.9924, 0.9847, 0.9821, 0.9868, 0.9933, 0.9937, 0.9953, 0.9954, 0.9904, 0.99, 0.991, 0.9958, 0.9974, 0.9963, 0.9955, 0.9966, 0.9956]): _vg.add([_i], _w, 'REPLACE')
_vg = ob_cube_033.vertex_groups.new(name='LegLower.R')
for _i, _w in zip([631, 681, 682, 683, 684, 692, 693, 694, 695, 696, 697, 698, 699, 700, 701, 702, 703, 704, 705, 708, 709, 710, 711, 712, 713, 714, 715, 716, 720, 721, 722, 723, 724, 725, 726, 727, 728, 729, 730, 731, 732, 733, 734, 735, 736, 737, 738, 740, 741, 742, 743, 744, 746, 748, 750, 752, 754, 755, 756, 757, 758, 759, 760, 761, 762, 763, 764, 765, 766, 767, 768, 769, 770, 771, 772, 773, 774, 775, 776, 777, 778, 779, 780, 781, 782, 783, 784, 785, 786, 787, 788, 789, 790, 791, 792, 793, 794, 795, 796, 797, 798, 799, 800, 801, 802, 803, 804, 805, 806, 807, 808, 809, 810, 811, 812, 813, 814, 815, 816, 817, 818, 819, 820, 821, 822, 823, 824, 825, 826, 827, 828, 829, 830, 831, 832, 833, 834, 835, 836, 837, 838, 839, 840, 841, 842, 843, 844, 845, 846, 847, 848, 849], [0.008754, 0.1249, 0.4819, 0.5392, 0.5007, 0.008791, 0.04514, 0.05936, 0.08768, 0.1423, 0.4895, 0.5912, 0.76, 0.8228, 0.7378, 0.5146, 0.2517, 0.473, 0.11, 0.05006, 0.01568, 0.1213, 0.2354, 0.1548, 0.1249, 0.4819, 0.5007, 0.5066, 0.02633, 0.04515, 0.05936, 0.08767, 0.1423, 0.2354, 0.4895, 0.5912, 0.76, 0.7378, 0.5146, 0.2517, 0.473, 0.51, 0.5255, 0.05006, 0.1213, 0.1548, 0.1427, 0.1898, 0.004121, 0.2821, 0.01264, 0.4384, 0.4902, 0.4504, 0.2876, 0.1947, 0.02665, 0.04488, 0.06664, 0.1201, 0.06233, 0.124, 0.06137, 0.03568, 0.9784, 0.9733, 0.944, 0.8623, 0.7651, 0.8679, 0.9301, 0.9674, 1.0, 1.0, 1.0, 0.9999, 0.9999, 0.9999, 1.0, 1.0, 0.9999, 0.9998, 0.9996, 0.9995, 0.9996, 0.9998, 0.9998, 0.9999, 0.9978, 0.9944, 0.9978, 0.9988, 0.9986, 0.9967, 0.9966, 0.9986, 0.9913, 0.9507, 0.9904, 0.9957, 0.9946, 0.983, 0.9819, 0.9937, 0.9705, 0.5861, 0.9735, 0.9896, 0.9849, 0.921, 0.9265, 0.9809, 1.0, 1.0, 1.0, 1.0, 1.0, 1.0, 1.0, 1.0, 1.0, 1.0, 1.0, 1.0, 1.0, 1.0, 1.0, 1.0, 1.0, 1.0, 1.0, 1.0, 1.0, 1.0, 1.0, 1.0, 1.0, 1.0, 1.0, 1.0, 1.0, 1.0, 1.0, 1.0, 1.0, 1.0, 1.0, 1.0, 1.0, 1.0, 1.0, 1.0]): _vg.add([_i], _w, 'REPLACE')
_vg = ob_cube_033.vertex_groups.new(name='Foot.R')
for _i, _w in zip([623, 624, 625, 626, 627, 628, 629, 630, 631, 632, 681, 682, 683, 684, 689, 690, 691, 692, 693, 694, 695, 696, 697, 698, 699, 700, 701, 702, 703, 704, 705, 706, 708, 709, 710, 711, 712, 713, 714, 715, 716, 719, 720, 721, 722, 723, 724, 725, 726, 727, 728, 729, 730, 731, 732, 733, 734, 735, 736, 737, 810, 811, 812, 813, 814, 815, 816, 817, 819, 820, 821, 822, 823, 824, 825, 826, 827, 828, 829, 830, 831, 832, 833, 836, 837, 838, 839, 840, 842, 843, 844, 845, 846, 847, 848, 849, 850, 851, 852, 853, 854, 855, 856, 860, 861, 862, 863, 864, 865, 866, 867], [0.5461, 0.7213, 0.7703, 0.5061, 0.5467, 0.7271, 0.7762, 0.8867, 0.8967, 0.7883, 0.8635, 0.5141, 0.4576, 0.4982, 0.8684, 0.8464, 0.8851, 0.8951, 0.9156, 0.9068, 0.8817, 0.8442, 0.5087, 0.402, 0.2379, 0.1759, 0.2593, 0.4847, 0.7434, 0.5256, 0.8815, 0.899, 0.9066, 0.913, 0.8528, 0.7484, 0.8221, 0.8636, 0.5142, 0.4983, 0.4926, 0.847, 0.9333, 0.9158, 0.9073, 0.8822, 0.8444, 0.7487, 0.5087, 0.4021, 0.2379, 0.2593, 0.4847, 0.7434, 0.5257, 0.4887, 0.4741, 0.907, 0.8531, 0.8224, 4.358e-07, 1.454e-06, 0.001752, 0.05533, 0.06613, 0.04015, 0.006909, 0.0001917, 0.003365, 0.3461, 0.7801, 0.9009, 0.8389, 0.3469, 0.002692, 4.008e-08, 2.225e-06, 0.000272, 0.0153, 0.02821, 0.009282, 0.0009437, 2.118e-05, 0.3089, 0.5814, 0.7196, 0.8666, 0.4346, 0.204, 0.4993, 0.7429, 0.5228, 0.2305, 0.0004995, 0.001457, 0.0, 0.001354, 0.165, 0.02098, 0.2017, 0.02136, 0.1967, 0.006474, 0.119, 0.1674, 0.02206, 0.2053, 0.02299, 0.2053, 0.00878, 0.1147]): _vg.add([_i], _w, 'REPLACE')
_vg = ob_cube_033.vertex_groups.new(name='Toe.R')
for _i, _w in zip([623, 624, 625, 626, 627, 628, 629, 630, 631, 632, 685, 686, 687, 688, 689, 690, 691, 692, 693, 694, 695, 706, 707, 708, 709, 710, 717, 718, 719, 720, 721, 722, 723, 735, 736, 850, 851, 852, 853, 854, 855, 856, 857, 858, 859, 860, 861, 862, 863, 864, 865, 866, 867], [0.4509, 0.2729, 0.2216, 0.4926, 0.4502, 0.2672, 0.2158, 0.09316, 0.07394, 0.2046, 0.9985, 0.9964, 0.9964, 0.997, 0.123, 0.141, 0.09479, 0.07549, 0.0237, 0.01769, 0.01118, 0.0803, 0.9998, 0.03667, 0.05419, 0.001794, 0.9963, 0.9969, 0.1404, 0.006985, 0.0232, 0.01666, 0.01016, 0.0359, 0.001177, 0.9742, 0.834, 0.9643, 0.7967, 0.964, 0.8013, 0.9715, 0.9952, 0.9996, 0.9963, 0.8805, 0.8316, 0.9637, 0.793, 0.9632, 0.7927, 0.9703, 0.8843]): _vg.add([_i], _w, 'REPLACE')
_m = ob_cube_033.modifiers.new('Armature', 'ARMATURE')
_m.object = ob_armature
_m.use_deform_preserve_volume = True
ob_armature.location = (0.0, 0.0, 0.0)
ob_armature.show_in_front = True
ob_armature.lineart.crease_threshold = 0.0
ob_empty.parent = ob_armature
ob_empty.matrix_parent_inverse = Matrix(((1.0, 0.0, 0.0, 0.0), (0.0, 0.0, 1.0, -0.3261), (0.0, -1.0, 0.0, 0.0), (0.0, 0.0, 0.0, 1.0)))
ob_empty.location = (0.0, 0.0, 0.0)
ob_empty.rotation_euler = (0.0, -0.0, 0.5631)
ob_empty.empty_display_type = 'ARROWS'
ob_empty.empty_image_offset = (0.0, 0.0)
ob_empty.lineart.crease_threshold = 0.0
ob_camera.parent = ob_empty
ob_camera.location = (0.0, -26.98, 27.83)
ob_camera.rotation_euler = (0.7854, 0.0, 0.0)
ob_camera.lineart.crease_threshold = 0.0

# ---- collection membership
col_collection_1.objects.link(ob_cube_033)
col_collection_2.objects.link(ob_armature)
col_collection_10.objects.link(ob_empty)
col_collection_10.objects.link(ob_camera)

# ---- scene / render settings (as saved in the file)
scene.camera = ob_camera
scene.frame_start = 1; scene.frame_end = 250; scene.frame_set(0)
scene.render.engine = 'BLENDER_EEVEE_NEXT'
scene.render.resolution_percentage = 50
scene.render.dither_intensity = 0.0
scene.cycles.use_denoising = False
scene.cycles.samples = 128
scene.cycles.sampling_pattern = 'TABULATED_SOBOL'
scene.cycles.light_sampling_threshold = 0.0
scene.cycles.use_adaptive_sampling = False
scene.cycles.use_light_tree = False
scene.cycles.blur_glossy = 0.0
scene.cycles.sample_clamp_indirect = 0.0
scene.view_settings.view_transform = 'Standard'
bpy.context.view_layer.update()

# ---- added for rendering (the .blend has no usable light): sun
light_auto_sun = bpy.data.lights.new('AutoSun', 'SUN')
light_auto_sun.energy = 3.0
light_auto_sun.angle = 0.0523599
ob_auto_sun = bpy.data.objects.new('AutoSun', light_auto_sun)
scene.collection.objects.link(ob_auto_sun)
ob_auto_sun.rotation_euler = (0.872665, 0.174533, 0.523599)
bpy.context.view_layer.update()
